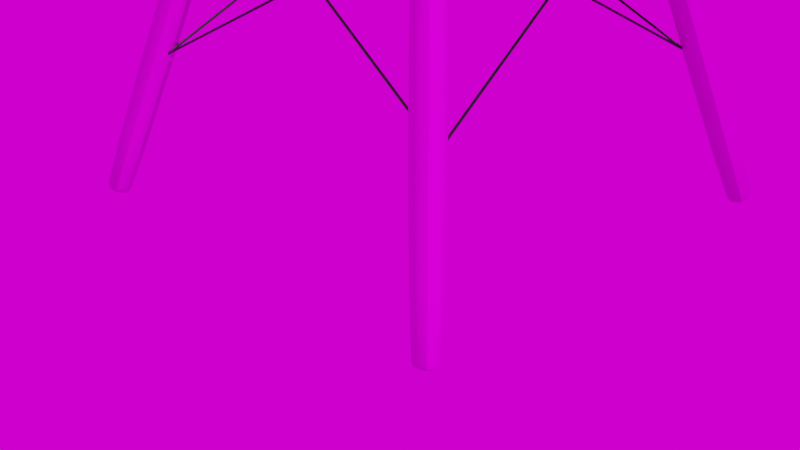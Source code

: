 # Source: cheir_black.blend  (saved by Blender 3.3.6; exported with 4.5.12 LTS)
import bpy
from mathutils import Matrix  # noqa: F401  (used for matrix-valued properties, if any)

bpy.ops.wm.read_factory_settings(use_empty=True)
scene = bpy.context.scene
scene.name = 'Scene'

# ---- collections
col_chair = bpy.data.collections.new('chair'); scene.collection.children.link(col_chair)

# ---- images (referenced by path relative to the original .blend; pixels are not part of the script)
import os
ASSET_DIR = os.environ.get("B2B_ASSET_DIR", "")  # directory of the original .blend (textures are referenced by path, not embedded)
HERE = os.path.dirname(os.path.abspath(__file__))  # packed textures are extracted next to this script under _unpacked/

def load_image(name, relpath, width, height, colorspace="sRGB"):
    """Load a texture the original file referenced (path relative to the .blend, or extracted next to this script)."""
    p = next((c for c in (os.path.join(HERE, relpath), os.path.join(ASSET_DIR, relpath)) if relpath and os.path.exists(c)), "")
    if p:
        img = bpy.data.images.load(p, check_existing=True)
        img.name = name
    else:  # same state as the original file: an image datablock whose file is absent (Cycles renders it pink)
        img = bpy.data.images.new(name, width, height)
        img.source = "FILE"
        img.filepath = "//" + (relpath or name)
    img.colorspace_settings.name = colorspace
    return img
img_plywood_diff_1k_jpg_001 = load_image('plywood_diff_1k.jpg.001', 'plywood_1k/textures/plywood_diff_1k.jpg', 1024, 1024, 'sRGB')
img_plywood_rough_1k_jpg_001 = load_image('plywood_rough_1k.jpg.001', 'plywood_1k/textures/plywood_rough_1k.jpg', 1024, 1024, 'Non-Color')
img_plywood_nor_dx_1k_jpg_001 = load_image('plywood_nor_dx_1k.jpg.001', 'plywood_1k/textures/plywood_nor_dx_1k.jpg', 1024, 1024, 'Non-Color')
img_plywood_ao_1k_jpg_001 = load_image('plywood_ao_1k.jpg.001', 'plywood_1k/textures/plywood_ao_1k.jpg', 1024, 1024, 'Non-Color')
img_blocky_photo_studio_2k_hdr = load_image('blocky_photo_studio_2k.hdr', 'blocky_photo_studio_2k.hdr', 1024, 1024, 'Linear Rec.709')

# ---- materials (node trees are filled in below, after node groups)
mat_material = bpy.data.materials.new('Material')
mat_material.use_transparent_shadow = False
mat_material_002 = bpy.data.materials.new('Material.002')
mat_material_002.use_transparent_shadow = False

# ---- node groups
ng_auto_smooth = bpy.data.node_groups.new('Auto Smooth', 'GeometryNodeTree')
_s = ng_auto_smooth.interface.new_socket(name='Geometry', in_out='OUTPUT', socket_type='NodeSocketGeometry')
_s = ng_auto_smooth.interface.new_socket(name='Geometry', in_out='INPUT', socket_type='NodeSocketGeometry')
_s = ng_auto_smooth.interface.new_socket(name='Angle', in_out='INPUT', socket_type='NodeSocketFloat')
_s.subtype = 'ANGLE'
_s.min_value = 0.0
_s.max_value = 3.142
ng_auto_smooth.is_modifier = True
_N = ng_auto_smooth.nodes; _L = ng_auto_smooth.links
n0 = _N.new('NodeGroupOutput'); n0.name = 'Group Output'; n0.location = (480, -100)
n1 = _N.new('NodeGroupInput'); n1.name = 'Group Input'; n1.location = (-420, -300)
n2 = _N.new('NodeGroupInput'); n2.name = 'Group Input.001'; n2.location = (-60, -100)
n3 = _N.new('GeometryNodeSetShadeSmooth'); n3.name = 'Set Shade Smooth'; n3.location = (120, -100)
n3.domain = 'EDGE'
n4 = _N.new('GeometryNodeSetShadeSmooth'); n4.name = 'Set Shade Smooth.001'; n4.location = (300, -100)
n5 = _N.new('GeometryNodeInputMeshEdgeAngle'); n5.name = 'Edge Angle'; n5.location = (-420, -220)
n6 = _N.new('GeometryNodeInputEdgeSmooth'); n6.name = 'Is Edge Smooth'; n6.location = (-60, -160)
n7 = _N.new('GeometryNodeInputShadeSmooth'); n7.name = 'Is Face Smooth'; n7.location = (-240, -340)
n8 = _N.new('FunctionNodeBooleanMath'); n8.name = 'Boolean Math'; n8.location = (-60, -220)
n9 = _N.new('FunctionNodeCompare'); n9.name = 'Compare'; n9.location = (-240, -180)
n9.operation = 'LESS_EQUAL'
_L.new(n5.outputs[0], n9.inputs[0])
_L.new(n4.outputs[0], n0.inputs[0])
_L.new(n1.outputs[1], n9.inputs[1])
_L.new(n9.outputs[0], n8.inputs[0])
_L.new(n7.outputs[0], n8.inputs[1])
_L.new(n2.outputs[0], n3.inputs[0])
_L.new(n6.outputs[0], n3.inputs[1])
_L.new(n3.outputs[0], n4.inputs[0])
_L.new(n8.outputs[0], n3.inputs[2])
n0.is_active_output = True

# ---- material node trees
mat_material.use_nodes = True; mat_material.node_tree.nodes.clear()
_N = mat_material.node_tree.nodes; _L = mat_material.node_tree.links
n0 = _N.new('ShaderNodeBsdfPrincipled'); n0.name = 'Principled BSDF'; n0.location = (10, 300)
n0.distribution = 'GGX'
n0.subsurface_method = 'RANDOM_WALK_SKIN'
n0.inputs[0].default_value = (0.0, 0.0, 0.0, 1.0)
n0.inputs[3].default_value = 1.45
n0.inputs[27].default_value = (0.0, 0.0, 0.0, 1.0)
n0.inputs[28].default_value = 1.0
n1 = _N.new('ShaderNodeOutputMaterial'); n1.name = 'Material Output'; n1.location = (300, 300)
_L.new(n0.outputs[0], n1.inputs[0])
n1.is_active_output = True
mat_material_002.use_nodes = True; mat_material_002.node_tree.nodes.clear()
_N = mat_material_002.node_tree.nodes; _L = mat_material_002.node_tree.links
n0 = _N.new('ShaderNodeOutputMaterial'); n0.name = 'Material Output'; n0.location = (300, 300)
n1 = _N.new('ShaderNodeBsdfPrincipled'); n1.name = 'Principled BSDF'; n1.location = (10, 300)
n1.distribution = 'GGX'
n1.subsurface_method = 'RANDOM_WALK_SKIN'
n1.inputs[3].default_value = 1.45
n1.inputs[27].default_value = (0.0, 0.0, 0.0, 1.0)
n1.inputs[28].default_value = 1.0
n2 = _N.new('ShaderNodeTexImage'); n2.name = 'Image Texture'; n2.location = (84, -310)
n2.label = 'Base Color'
n2.image = img_plywood_diff_1k_jpg_001
n3 = _N.new('ShaderNodeTexImage'); n3.name = 'Image Texture.001'; n3.location = (84, -590)
n3.label = 'Roughness'
n3.image = img_plywood_rough_1k_jpg_001
n4 = _N.new('ShaderNodeTexImage'); n4.name = 'Image Texture.002'; n4.location = (84, -870)
n4.label = 'Normal'
n4.image = img_plywood_nor_dx_1k_jpg_001
n5 = _N.new('ShaderNodeNormalMap'); n5.name = 'Normal Map'; n5.location = (-240, -340)
n6 = _N.new('ShaderNodeTexImage'); n6.name = 'Image Texture.003'; n6.location = (84, -30)
n6.label = 'Ambient Occlusion'
n6.image = img_plywood_ao_1k_jpg_001
n7 = _N.new('ShaderNodeMapping'); n7.name = 'Mapping'; n7.location = (230, -30)
n8 = _N.new('NodeReroute'); n8.name = 'Reroute'; n8.location = (34, -586)
n8.width = 16
n8.socket_idname = 'NodeSocketVector'
n9 = _N.new('ShaderNodeTexCoord'); n9.name = 'Texture Coordinate'; n9.location = (30, -30)
n10 = _N.new('NodeFrame'); n10.name = 'Frame'; n10.location = (-1270, 330)
n10.label = 'Mapping'
n10.width = 400
n11 = _N.new('NodeFrame'); n11.name = 'Frame.001'; n11.location = (-624, 530)
n11.label = 'Textures'
n11.width = 354
n2.parent = n11
n3.parent = n11
n4.parent = n11
n6.parent = n11
n7.parent = n10
n8.parent = n11
n9.parent = n10
_L.new(n1.outputs[0], n0.inputs[0])
_L.new(n2.outputs[0], n1.inputs[0])
_L.new(n3.outputs[0], n1.inputs[2])
_L.new(n4.outputs[0], n5.inputs[1])
_L.new(n5.outputs[0], n1.inputs[5])
_L.new(n8.outputs[0], n6.inputs[0])
_L.new(n8.outputs[0], n2.inputs[0])
_L.new(n8.outputs[0], n3.inputs[0])
_L.new(n8.outputs[0], n4.inputs[0])
_L.new(n7.outputs[0], n8.inputs[0])
_L.new(n9.outputs[2], n7.inputs[0])
n0.is_active_output = True

# ---- world
world_world = bpy.data.worlds.new('World'); scene.world = world_world
world_world.use_nodes = True; world_world.node_tree.nodes.clear()
_N = world_world.node_tree.nodes; _L = world_world.node_tree.links
n0 = _N.new('ShaderNodeOutputWorld'); n0.name = 'World Output'; n0.location = (300, 300)
n1 = _N.new('ShaderNodeBackground'); n1.name = 'Background'; n1.location = (10, 300)
n2 = _N.new('ShaderNodeTexImage'); n2.name = 'Image Texture'; n2.location = (-291, 288)
n2.image = img_blocky_photo_studio_2k_hdr
_L.new(n1.outputs[0], n0.inputs[0])
_L.new(n2.outputs[0], n1.inputs[0])
n0.is_active_output = True
world_world.color = (0.05088, 0.05088, 0.05088)
world_world.use_sun_shadow = False
world_world.sun_shadow_jitter_overblur = 0.0

# ---- cameras
cam_camera = bpy.data.cameras.new('Camera')
cam_camera.clip_end = 100.0
cam_camera.ortho_scale = 7.314

# ---- lights
light_light = bpy.data.lights.new('Light', 'POINT')
light_light.transmission_factor = 0.0
light_light.energy = 1000.0
light_light.shadow_soft_size = 0.1
light_light.shadow_maximum_resolution = 0.006
light_light.use_absolute_resolution = True
light_spot = bpy.data.lights.new('Spot', 'POINT')
light_spot.transmission_factor = 0.0
light_spot.energy = 1000.0
light_spot.shadow_soft_size = 0.25
light_spot.shadow_maximum_resolution = 0.006
light_spot.use_absolute_resolution = True

# ---- meshes
me_plane = bpy.data.meshes.new('Plane')
me_plane.from_pydata([(0.9831, 0.0, -0.239), (0.7465, 0.8826, -0.1278), (-2.041, 0.0, 1.937), (-1.841, 0.5628, 1.776), (-0.02888, 0.0, -0.2892), (0.9302, 0.5369, -0.2021), (-0.001526, 1.175, -0.009785), (-1.959, 0.3922, 1.906), (-1.773, 0.0, 0.9473), (-1.441, 0.7569, 0.9911), (-1.639, 0.498, 0.9622), (0.0, 0.5937, -0.2412), (0.5, 0.0, -0.2643), (0.8457, 0.7466, -0.1682), (-0.4417, 1.114, 0.003628), (-2.008, 0.2476, 1.931), (-1.673, 0.0, 0.4638), (-1.637, 0.6514, 1.443), (-0.7852, 0.0, -0.2738), (0.975, 0.2845, -0.2282), (0.4237, 1.111, -0.04415), (-1.914, 0.4842, 1.865), (-1.871, 0.0, 1.44), (-1.236, 0.8621, 0.5628), (-1.771, 0.4534, 1.443), (-1.514, 0.5481, 0.4899), (-1.733, 0.2768, 0.9502), (-1.544, 0.6542, 0.9788), (-0.0003355, 0.875, -0.1742), (-0.006611, 0.299, -0.2774), (-0.6066, 0.588, -0.2341), (0.4792, 0.5708, -0.2163), (0.4992, 0.2938, -0.2519), (-0.7364, 0.3001, -0.2655), (-0.4945, 0.8561, -0.1662), (-1.377, 0.7424, 0.5254), (-1.629, 0.2903, 0.4695), (-1.837, 0.2715, 1.439), (-1.707, 0.5704, 1.445), (0.4417, 0.8274, -0.1575), (0.7332, 0.0, -0.2195), (-1.744, 0.6017, 1.654), (-0.3813, 0.0, -0.2854), (0.2252, 1.163, -0.02533), (-1.817, 0.0, 1.193), (-1.342, 0.8101, 0.7726), (-1.847, 0.4255, 1.674), (-1.58, 0.5234, 0.7254), (0.2465, 0.5867, -0.2371), (0.25, 0.0, -0.2854), (-0.2663, 1.152, 0.000291), (-1.726, 0.0, 0.7045), (-1.541, 0.7048, 1.216), (0.5758, 1.027, -0.077), (-1.921, 0.0, 1.69), (-1.705, 0.476, 1.202), (-0.2933, 0.5924, -0.2408), (0.6901, 0.5533, -0.1815), (0.25, 0.2973, -0.2735), (0.7278, 0.2897, -0.2085), (-0.3588, 0.2999, -0.2745), (-0.2507, 0.8693, -0.1734), (-1.454, 0.6991, 0.7507), (-1.684, 0.2824, 0.709), (-1.889, 0.264, 1.687), (-1.781, 0.2739, 1.194), (-1.805, 0.5314, 1.661), (-1.629, 0.6082, 1.211), (0.2332, 0.8617, -0.1744), (0.6253, 0.788, -0.1421), (-0.9806, 0.0, -0.258), (-1.632, 0.0, 0.2254), (-1.212, 0.0, -0.2185), (-1.426, 0.0, -0.1325), (-1.569, 0.0, -0.01273), (-1.131, 0.9077, 0.3707), (-0.5755, 1.084, 0.009699), (-1.025, 0.9502, 0.2107), (-0.8918, 1.004, 0.1133), (-0.749, 1.049, 0.04447), (-1.466, 0.5649, 0.2551), (-0.8033, 0.5847, -0.2209), (-1.395, 0.5747, 0.0166), (-1.247, 0.5797, -0.1011), (-1.034, 0.5824, -0.1842), (-1.587, 0.2947, 0.2315), (-0.9348, 0.2998, -0.2513), (-1.523, 0.2972, -0.008183), (-1.379, 0.2984, -0.1276), (-1.165, 0.2992, -0.2129), (-1.308, 0.7769, 0.3023), (-0.6519, 0.8443, -0.1595), (-1.222, 0.8014, 0.07276), (-1.059, 0.8193, -0.04566), (-0.8453, 0.8332, -0.1269), (0.8544, 0.0, -0.2206), (0.6689, 0.9513, -0.101), (0.807, 0.5423, -0.1834), (0.8478, 0.2869, -0.2097), (0.7324, 0.7602, -0.1523), (-1.791, 0.5822, 1.715), (-1.89, 0.4089, 1.792), (-1.935, 0.2558, 1.811), (-1.862, 0.5078, 1.763), (-1.968, 0.0, 1.816)], [], [(38, 17, 41, 66), (37, 24, 46, 64), (36, 25, 47, 63), (35, 23, 45, 62), (62, 45, 9, 27), (63, 47, 10, 26), (31, 57, 69, 39), (32, 59, 57, 31), (85, 71, 74, 87), (65, 55, 24, 37), (33, 86, 70, 18), (90, 75, 23, 35), (12, 40, 59, 32), (34, 91, 81, 30), (85, 80, 25, 36), (90, 80, 82, 92), (25, 35, 62, 47), (97, 5, 13, 99), (16, 36, 63, 51), (95, 0, 19, 98), (22, 37, 64, 54), (8, 26, 65, 44), (26, 10, 55, 65), (24, 38, 66, 46), (10, 27, 67, 55), (52, 67, 27, 9), (38, 67, 52, 17), (55, 67, 38, 24), (28, 68, 43, 6), (97, 99, 69, 57), (48, 31, 39, 68), (68, 39, 20, 43), (34, 61, 50, 14), (101, 103, 21, 7), (47, 62, 27, 10), (29, 58, 48, 11), (104, 102, 15, 2), (51, 63, 26, 8), (98, 19, 5, 97), (99, 13, 1, 96), (18, 42, 60, 33), (30, 56, 61, 34), (56, 11, 28, 61), (42, 4, 29, 60), (95, 98, 59, 40), (49, 12, 32, 58), (58, 32, 31, 48), (98, 97, 57, 59), (60, 29, 11, 56), (61, 28, 6, 50), (103, 100, 3, 21), (102, 101, 7, 15), (80, 85, 87, 82), (39, 69, 53, 20), (99, 96, 53, 69), (87, 74, 73, 88), (88, 73, 72, 89), (89, 72, 70, 86), (71, 85, 36, 16), (92, 82, 83, 93), (93, 83, 84, 94), (94, 84, 81, 91), (80, 90, 35, 25), (82, 87, 88, 83), (83, 88, 89, 84), (84, 89, 86, 81), (86, 33, 30, 81), (77, 92, 93, 78), (78, 93, 94, 79), (79, 94, 91, 76), (91, 34, 14, 76), (75, 90, 92, 77), (33, 60, 56, 30), (4, 49, 58, 29), (11, 48, 68, 28), (44, 65, 37, 22), (64, 46, 101, 102), (66, 41, 100, 103), (54, 64, 102, 104), (46, 66, 103, 101)])
me_plane.polygons.foreach_set('use_smooth', [True] * 80)
_uv = me_plane.uv_layers.new(name='UVMap')
_uv.uv.foreach_set('vector', [0.0, 0.7386, 0.0, 0.9552, 0.0, 0.9655, 0.0, 0.7458, 0.0, 0.25, 0.0, 0.5, 0.0, 0.5, 0.0, 0.25, 0.0, 0.25, 0.0, 0.5, 0.0, 0.5, 0.0, 0.2438, 0.0, 0.7458, 0.0, 1.0, 0.0, 1.0, 0.0, 0.7458, 0.0, 0.7458, 0.0, 1.0, 0.0, 1.0, 0.0, 0.7458, 0.0, 0.2438, 0.0, 0.5, 0.0, 0.5, 0.0, 0.2438, 0.75, 0.5, 0.875, 0.5, 0.875, 0.7458, 0.75, 0.7458, 0.75, 0.25, 0.875, 0.25, 0.875, 0.5, 0.75, 0.5, 0.0, 0.25, 0.0, 0.0, 0.0, 4.325e-05, 0.0, 0.2502, 0.0, 0.2488, 0.0, 0.5, 0.0, 0.5, 0.0, 0.25, 0.25, 0.25, 0.1713, 0.25, 0.1713, 0.0, 0.25, 0.0, 0.0, 0.7458, 0.0, 1.0, 0.0, 1.0, 0.0, 0.7458, 0.75, 0.0, 0.875, 0.0, 0.875, 0.25, 0.75, 0.25, 0.25, 0.7458, 0.1718, 0.7458, 0.1712, 0.5, 0.25, 0.5, 0.0, 0.25, 0.0, 0.5, 0.0, 0.5, 0.0, 0.25, 0.0, 0.7458, 0.0, 0.5, 0.0, 0.5004, 0.0, 0.7466, 0.0, 0.5, 0.0, 0.7458, 0.0, 0.7458, 0.0, 0.5, 0.9375, 0.5, 1.0, 0.5, 1.0, 0.7458, 0.9375, 0.7458, 0.0, 0.0, 0.0, 0.25, 0.0, 0.2438, 0.0, 0.0, 0.9375, 0.0, 1.0, 0.0, 1.0, 0.25, 0.9375, 0.25, 0.0, 0.0, 0.0, 0.25, 0.0, 0.25, 0.0, 0.0, 0.0, 0.0, 0.0, 0.2438, 0.0, 0.2488, 0.0, 0.0, 0.0, 0.2438, 0.0, 0.5, 0.0, 0.5, 0.0, 0.2488, 0.0, 0.5, 0.0, 0.7386, 0.0, 0.7458, 0.0, 0.5, 0.0, 0.5, 0.0, 0.7458, 0.0, 0.7458, 0.0, 0.5, 0.0, 1.0, 0.0, 0.7458, 0.0, 0.7458, 0.0, 1.0, 0.0, 0.7386, 0.0, 0.7458, 0.0, 1.0, 0.0, 0.9552, 0.0, 0.5, 0.0, 0.7458, 0.0, 0.7386, 0.0, 0.5, 0.5, 0.7458, 0.625, 0.7458, 0.625, 1.0, 0.5, 1.0, 0.9375, 0.5, 0.9375, 0.7458, 0.875, 0.7458, 0.875, 0.5, 0.625, 0.5, 0.75, 0.5, 0.75, 0.7458, 0.625, 0.7458, 0.625, 0.7458, 0.75, 0.7458, 0.75, 1.0, 0.625, 1.0, 0.25, 0.7458, 0.375, 0.7458, 0.375, 1.0, 0.25, 1.0, 0.0, 0.5, 0.0, 0.7458, 0.0, 0.7458, 0.0, 0.5, 0.0, 0.5, 0.0, 0.7458, 0.0, 0.7458, 0.0, 0.5, 0.5, 0.25, 0.625, 0.25, 0.625, 0.5, 0.5, 0.5, 0.0, 0.0, 0.0, 0.25, 0.0, 0.25, 0.0, 0.0, 0.0, 0.0, 0.0, 0.2438, 0.0, 0.2438, 0.0, 0.0, 0.9375, 0.25, 1.0, 0.25, 1.0, 0.5, 0.9375, 0.5, 0.9375, 0.7458, 1.0, 0.7458, 1.0, 0.9462, 0.9583, 1.0, 0.25, 0.0, 0.375, 0.0, 0.375, 0.25, 0.25, 0.25, 0.25, 0.5, 0.375, 0.5, 0.375, 0.7458, 0.25, 0.7458, 0.375, 0.5, 0.5, 0.5, 0.5, 0.7458, 0.375, 0.7458, 0.375, 0.0, 0.5, 0.0, 0.5, 0.25, 0.375, 0.25, 0.9375, 0.0, 0.9375, 0.25, 0.875, 0.25, 0.875, 0.0, 0.625, 0.0, 0.75, 0.0, 0.75, 0.25, 0.625, 0.25, 0.625, 0.25, 0.75, 0.25, 0.75, 0.5, 0.625, 0.5, 0.9375, 0.25, 0.9375, 0.5, 0.875, 0.5, 0.875, 0.25, 0.375, 0.25, 0.5, 0.25, 0.5, 0.5, 0.375, 0.5, 0.375, 0.7458, 0.5, 0.7458, 0.5, 1.0, 0.375, 1.0, 0.0, 0.7458, 0.0, 0.9828, 0.0, 1.0, 0.0, 0.7458, 0.0, 0.25, 0.0, 0.5, 0.0, 0.5, 0.0, 0.25, 0.0, 0.5, 0.0, 0.25, 0.0, 0.2502, 0.0, 0.5004, 0.75, 0.7458, 0.875, 0.7458, 0.875, 1.0, 0.75, 1.0, 0.9375, 0.7458, 0.9583, 1.0, 0.875, 1.0, 0.875, 0.7458, 0.0, 0.2502, 0.0, 4.325e-05, 0.0, 0.001538, 0.0, 0.2539, 0.0, 0.2539, 0.0, 0.001538, 0.1028, 0.0004314, 0.1027, 0.2518, 0.1027, 0.2518, 0.1028, 0.0004314, 0.1713, 0.0, 0.1713, 0.25, 0.0, 0.0, 0.0, 0.25, 0.0, 0.25, 0.0, 0.0, 0.0, 0.7466, 0.0, 0.5004, 0.0, 0.5055, 0.0, 0.7557, 0.0, 0.7557, 0.0, 0.5055, 0.1027, 0.5034, 0.1036, 0.7512, 0.1036, 0.7512, 0.1027, 0.5034, 0.1712, 0.5, 0.1718, 0.7458, 0.0, 0.5, 0.0, 0.7458, 0.0, 0.7458, 0.0, 0.5, 0.0, 0.5004, 0.0, 0.2502, 0.0, 0.2539, 0.0, 0.5055, 0.0, 0.5055, 0.0, 0.2539, 0.1027, 0.2518, 0.1027, 0.5034, 0.1027, 0.5034, 0.1027, 0.2518, 0.1713, 0.25, 0.1712, 0.5, 0.1713, 0.25, 0.25, 0.25, 0.25, 0.5, 0.1712, 0.5, 0.0, 1.0, 0.0, 0.7466, 0.0, 0.7557, 0.02166, 1.002, 0.02166, 1.002, 0.0, 0.7557, 0.1036, 0.7512, 0.1043, 1.01, 0.1043, 1.01, 0.1036, 0.7512, 0.1718, 0.7458, 0.1721, 1.0, 0.1718, 0.7458, 0.25, 0.7458, 0.25, 1.0, 0.1721, 1.0, 0.0, 1.0, 0.0, 0.7458, 0.0, 0.7466, 0.0, 1.0, 0.25, 0.25, 0.375, 0.25, 0.375, 0.5, 0.25, 0.5, 0.5, 0.0, 0.625, 0.0, 0.625, 0.25, 0.5, 0.25, 0.5, 0.5, 0.625, 0.5, 0.625, 0.7458, 0.5, 0.7458, 0.0, 0.0, 0.0, 0.2488, 0.0, 0.25, 0.0, 0.0, 0.0, 0.25, 0.0, 0.5, 0.0, 0.5, 0.0, 0.25, 0.0, 0.7458, 0.0, 0.9655, 0.0, 0.9828, 0.0, 0.7458, 0.0, 0.0, 0.0, 0.25, 0.0, 0.25, 0.0, 0.0, 0.0, 0.5, 0.0, 0.7458, 0.0, 0.7458, 0.0, 0.5])
me_plane.materials.append(mat_material)
me_plane.update()
me_plane_003 = bpy.data.meshes.new('Plane.003')
me_plane_003.from_pydata([(-1.004, -0.2683, 0.06303), (-0.2683, -1.004, 0.06303), (-0.7887, -0.7887, 0.06303), (0.2683, -1.004, 0.06303), (1.004, -0.2683, 0.06303), (0.7887, -0.7887, 0.06303), (-0.2683, 1.004, 0.06303), (-1.004, 0.2683, 0.06303), (-0.7887, 0.7887, 0.06303), (1.004, 0.2683, 0.06303), (0.2683, 1.004, 0.06303), (0.7887, 0.7887, 0.06303), (-0.3193, 1.195, -4.181), (-0.3418, 1.279, -11.0), (-0.3418, 1.279, -18.56), (-0.3193, 1.195, -25.38), (-0.9386, 0.9386, -25.38), (-1.005, 1.005, -18.56), (-1.005, 1.005, -11.0), (-0.9386, 0.9386, -4.181), (-1.195, 0.3193, -25.38), (-1.279, 0.3418, -18.56), (-1.279, 0.3418, -11.0), (-1.195, 0.3193, -4.181), (0.3193, 1.195, -25.38), (0.3418, 1.279, -18.56), (0.3418, 1.279, -11.0), (0.3193, 1.195, -4.181), (0.9386, 0.9386, -4.181), (1.005, 1.005, -11.0), (1.005, 1.005, -18.56), (0.9386, 0.9386, -25.38), (1.195, 0.3193, -4.181), (1.279, 0.3418, -11.0), (1.279, 0.3418, -18.56), (1.195, 0.3193, -25.38), (0.3193, -1.195, -4.181), (0.3418, -1.279, -11.0), (0.3418, -1.279, -18.56), (0.3193, -1.195, -25.38), (0.9386, -0.9386, -25.38), (1.005, -1.005, -18.56), (1.005, -1.005, -11.0), (0.9386, -0.9386, -4.181), (1.195, -0.3193, -25.38), (1.279, -0.3418, -18.56), (1.279, -0.3418, -11.0), (1.195, -0.3193, -4.181), (-0.3193, -1.195, -25.38), (-0.3418, -1.279, -18.56), (-0.3418, -1.279, -11.0), (-0.3193, -1.195, -4.181), (-0.9386, -0.9386, -4.181), (-1.005, -1.005, -11.0), (-1.005, -1.005, -18.56), (-0.9386, -0.9386, -25.38), (-1.195, -0.3193, -4.181), (-1.279, -0.3418, -11.0), (-1.279, -0.3418, -18.56), (-1.195, -0.3193, -25.38), (-0.5702, 0.182, -29.62), (-1.024, 0.2735, -29.19), (-0.8828, 0.2446, -29.49), (-0.182, 0.5702, -29.62), (-0.2735, 1.024, -29.19), (-0.2446, 0.8828, -29.49), (-0.4565, 0.4565, -29.62), (-0.804, 0.804, -29.19), (-0.6959, 0.6959, -29.49), (-0.182, -0.5702, -29.62), (-0.2735, -1.024, -29.19), (-0.2446, -0.8828, -29.49), (-0.5702, -0.182, -29.62), (-1.024, -0.2735, -29.19), (-0.8828, -0.2446, -29.49), (-0.4565, -0.4565, -29.62), (-0.804, -0.804, -29.19), (-0.6959, -0.6959, -29.49), (0.5702, -0.182, -29.62), (1.024, -0.2735, -29.19), (0.8828, -0.2446, -29.49), (0.182, -0.5702, -29.62), (0.2735, -1.024, -29.19), (0.2446, -0.8828, -29.49), (0.4565, -0.4565, -29.62), (0.804, -0.804, -29.19), (0.6959, -0.6959, -29.49), (0.182, 0.5702, -29.62), (0.2735, 1.024, -29.19), (0.2446, 0.8828, -29.49), (0.5702, 0.182, -29.62), (1.024, 0.2735, -29.19), (0.8828, 0.2446, -29.49), (0.4565, 0.4565, -29.62), (0.804, 0.804, -29.19), (0.6959, 0.6959, -29.49), (22.98, -0.2683, 4.922), (22.34, -1.004, 4.644), (22.79, -0.7887, 4.841), (21.88, -1.004, 4.441), (21.24, -0.2683, 4.163), (21.43, -0.7887, 4.244), (22.34, 1.004, 4.644), (22.98, 0.2683, 4.922), (22.79, 0.7887, 4.841), (21.24, 0.2683, 4.163), (21.88, 1.004, 4.441), (21.43, 0.7887, 4.244), (25.19, 1.195, 0.9875), (29.72, 1.279, -4.908), (34.72, 1.279, -11.46), (39.21, 1.195, -17.37), (39.75, 0.9386, -17.13), (35.29, 1.005, -11.21), (30.29, 1.005, -4.657), (25.73, 0.9386, 1.222), (39.97, 0.3193, -17.04), (35.53, 0.3418, -11.1), (30.53, 0.3418, -4.553), (25.95, 0.3193, 1.319), (38.66, 1.195, -17.61), (34.13, 1.279, -11.71), (29.13, 1.279, -5.166), (24.64, 1.195, 0.7461), (24.1, 0.9386, 0.5119), (28.55, 1.005, -5.417), (33.55, 1.005, -11.97), (38.12, 0.9386, -17.84), (23.88, 0.3193, 0.415), (28.32, 0.3418, -5.521), (33.32, 0.3418, -12.07), (37.9, 0.3193, -17.94), (24.64, -1.195, 0.7461), (29.13, -1.279, -5.166), (34.13, -1.279, -11.71), (38.66, -1.195, -17.61), (38.12, -0.9386, -17.84), (33.55, -1.005, -11.97), (28.55, -1.005, -5.417), (24.1, -0.9386, 0.5119), (37.9, -0.3193, -17.94), (33.32, -0.3418, -12.07), (28.32, -0.3418, -5.521), (23.88, -0.3193, 0.415), (39.21, -1.195, -17.37), (34.72, -1.279, -11.46), (29.72, -1.279, -4.908), (25.19, -1.195, 0.9875), (25.73, -0.9386, 1.222), (30.29, -1.005, -4.657), (35.29, -1.005, -11.21), (39.75, -0.9386, -17.13), (25.95, -0.3193, 1.319), (30.53, -0.3418, -4.553), (35.53, -0.3418, -11.1), (39.97, -0.3193, -17.04), (42.23, 0.182, -20.95), (42.34, 0.2735, -20.4), (42.42, 0.2446, -20.72), (41.9, 0.5702, -21.1), (41.69, 1.024, -20.69), (41.87, 0.8828, -20.96), (42.13, 0.4565, -20.99), (42.15, 0.804, -20.49), (42.26, 0.6959, -20.79), (41.9, -0.5702, -21.1), (41.69, -1.024, -20.69), (41.87, -0.8828, -20.96), (42.23, -0.182, -20.95), (42.34, -0.2735, -20.4), (42.42, -0.2446, -20.72), (42.13, -0.4565, -20.99), (42.15, -0.804, -20.49), (42.26, -0.6959, -20.79), (41.24, -0.182, -21.38), (40.57, -0.2735, -21.18), (40.89, -0.2446, -21.39), (41.58, -0.5702, -21.23), (41.22, -1.024, -20.89), (41.44, -0.8828, -21.15), (41.34, -0.4565, -21.34), (40.76, -0.804, -21.09), (41.05, -0.6959, -21.32), (41.58, 0.5702, -21.23), (41.22, 1.024, -20.89), (41.44, 0.8828, -21.15), (41.24, 0.182, -21.38), (40.57, 0.2735, -21.18), (40.89, 0.2446, -21.39), (41.34, 0.4565, -21.34), (40.76, 0.804, -21.09), (41.05, 0.6959, -21.32), (-2.562, 22.21, 4.459), (-1.928, 22.94, 4.746), (-2.416, 22.69, 4.655), (-1.396, 23.01, 4.76), (-0.5717, 22.47, 4.51), (-0.8526, 22.89, 4.695), (-1.668, 21.2, 4.013), (-2.493, 21.75, 4.263), (-2.212, 21.32, 4.079), (-0.5023, 22.01, 4.314), (-1.136, 21.27, 4.027), (-0.6486, 21.53, 4.119), (-1.882, 23.75, 0.2289), (-2.196, 28.03, -5.767), (-2.53, 32.86, -12.38), (-2.821, 37.29, -18.32), (-3.468, 37.44, -18.24), (-3.223, 33.01, -12.3), (-2.888, 28.18, -5.684), (-2.529, 23.89, 0.3068), (-3.802, 37.94, -18.02), (-3.581, 33.55, -12.07), (-3.246, 28.72, -5.449), (-2.863, 24.39, 0.5263), (-2.188, 37.38, -18.3), (-1.853, 32.95, -12.37), (-1.518, 28.12, -5.75), (-1.249, 23.83, 0.2451), (-0.6686, 24.13, 0.3544), (-0.8968, 28.44, -5.633), (-1.232, 33.27, -12.25), (-1.608, 37.68, -18.19), (-0.4945, 24.7, 0.5869), (-0.7104, 29.05, -5.384), (-1.045, 33.88, -12.0), (-1.433, 38.25, -17.96), (-1.558, 25.9, 1.117), (-1.849, 30.33, -4.816), (-2.184, 35.16, -11.43), (-2.497, 39.45, -17.43), (-1.85, 39.3, -17.51), (-1.492, 35.01, -11.52), (-1.157, 30.18, -4.9), (-0.9114, 25.76, 1.039), (-1.516, 38.8, -17.73), (-1.134, 34.47, -11.75), (-0.7988, 29.64, -5.135), (-0.5771, 25.25, 0.8199), (-3.13, 39.36, -17.45), (-2.861, 35.08, -11.45), (-2.526, 30.24, -4.834), (-2.191, 25.82, 1.101), (-2.772, 25.51, 0.9919), (-3.148, 29.92, -4.951), (-3.483, 34.75, -11.57), (-3.711, 39.06, -17.55), (-2.946, 24.94, 0.7594), (-3.334, 29.31, -5.2), (-3.669, 34.14, -11.82), (-3.885, 38.49, -17.79), (-3.389, 40.85, -21.67), (-3.807, 40.44, -21.33), (-3.685, 40.68, -21.59), (-2.954, 40.57, -21.8), (-2.967, 39.88, -21.59), (-2.97, 40.21, -21.8), (-3.241, 40.63, -21.77), (-3.521, 40.01, -21.52), (-3.441, 40.31, -21.75), (-3.101, 41.55, -21.38), (-3.231, 41.66, -20.84), (-3.198, 41.73, -21.16), (-3.436, 41.17, -21.53), (-3.878, 40.91, -21.13), (-3.748, 41.1, -21.41), (-3.359, 41.42, -21.43), (-3.729, 41.4, -20.93), (-3.621, 41.51, -21.24), (-2.306, 41.31, -21.51), (-1.849, 41.17, -21.08), (-1.998, 41.33, -21.36), (-2.741, 41.6, -21.37), (-2.689, 41.73, -20.83), (-2.713, 41.8, -21.15), (-2.454, 41.54, -21.41), (-2.135, 41.61, -20.89), (-2.242, 41.69, -21.2), (-2.593, 40.61, -21.79), (-2.424, 39.95, -21.57), (-2.485, 40.27, -21.79), (-2.259, 41.0, -21.64), (-1.778, 40.7, -21.28), (-1.935, 40.9, -21.54), (-2.336, 40.75, -21.74), (-1.927, 40.21, -21.48), (-2.062, 40.49, -21.71), (21.42, 22.21, 9.318), (20.68, 22.94, 9.327), (21.17, 22.69, 9.432), (20.21, 23.01, 9.138), (19.66, 22.47, 8.61), (19.78, 22.89, 8.876), (20.94, 21.2, 8.594), (21.49, 21.75, 9.122), (21.37, 21.32, 8.856), (19.73, 22.01, 8.414), (20.47, 21.27, 8.405), (19.99, 21.53, 8.3), (23.63, 23.75, 5.398), (27.87, 28.03, 0.3231), (32.53, 32.86, -5.28), (36.71, 37.29, -10.31), (37.22, 37.44, -9.997), (33.08, 33.01, -4.946), (28.41, 28.18, 0.6571), (24.14, 23.89, 5.71), (37.36, 37.94, -9.681), (33.23, 33.55, -4.607), (28.57, 28.72, 0.9958), (24.28, 24.39, 6.026), (36.15, 37.38, -10.53), (31.93, 32.95, -5.521), (27.27, 28.12, 0.08204), (23.07, 23.83, 5.172), (22.5, 24.13, 5.047), (26.65, 28.44, -0.05156), (31.32, 33.27, -5.655), (35.57, 37.68, -10.66), (22.19, 24.7, 5.183), (26.33, 29.05, 0.09347), (30.99, 33.88, -5.51), (35.27, 38.25, -10.52), (22.76, 25.9, 6.045), (26.94, 30.33, 1.016), (31.6, 35.16, -4.588), (35.84, 39.45, -9.662), (35.33, 39.3, -9.974), (31.06, 35.01, -4.922), (26.39, 30.18, 0.6816), (22.25, 25.76, 5.733), (35.19, 38.8, -10.29), (30.9, 34.47, -5.26), (26.24, 29.64, 0.3429), (22.11, 25.25, 5.416), (36.4, 39.36, -9.437), (32.2, 35.08, -4.347), (27.54, 30.24, 1.257), (23.32, 25.82, 6.27), (23.9, 25.51, 6.395), (28.15, 29.92, 1.39), (32.82, 34.75, -4.213), (36.97, 39.06, -9.312), (24.2, 24.94, 6.259), (28.48, 29.31, 1.245), (33.14, 34.14, -4.358), (37.28, 38.49, -9.447), (39.41, 40.85, -13.0), (39.56, 40.44, -12.55), (39.62, 40.68, -12.81), (39.12, 40.57, -13.27), (39.0, 39.88, -13.09), (39.14, 40.21, -13.27), (39.35, 40.63, -13.14), (39.43, 40.01, -12.82), (39.51, 40.31, -13.04), (38.98, 41.55, -12.86), (38.73, 41.66, -12.34), (38.91, 41.73, -12.63), (39.37, 41.17, -12.86), (39.48, 40.91, -12.35), (39.55, 41.1, -12.64), (39.23, 41.42, -12.8), (39.22, 41.4, -12.23), (39.33, 41.51, -12.54), (38.37, 41.31, -13.27), (37.69, 41.17, -13.07), (38.01, 41.33, -13.26), (38.66, 41.6, -12.99), (38.25, 41.73, -12.53), (38.49, 41.8, -12.8), (38.43, 41.54, -13.13), (37.82, 41.61, -12.8), (38.11, 41.69, -13.03), (38.81, 40.61, -13.4), (38.52, 39.95, -13.28), (38.71, 40.27, -13.44), (38.42, 41.0, -13.4), (37.76, 40.7, -13.27), (38.07, 40.9, -13.44), (38.55, 40.75, -13.46), (38.02, 40.21, -13.39), (38.29, 40.49, -13.54)], [], [(76, 55, 59, 73), (20, 61, 73, 59), (39, 82, 85, 40), (70, 48, 55, 76), (0, 2, 1, 3, 5, 4, 9, 11, 10, 6, 8, 7), (24, 88, 64, 15), (69, 75, 72, 60, 66, 63, 87, 93, 90, 78, 84, 81), (27, 10, 11, 28), (28, 11, 9, 32), (88, 24, 31, 94), (44, 79, 91, 35), (51, 1, 2, 52), (52, 2, 0, 56), (15, 64, 67, 16), (7, 23, 56, 0), (23, 22, 57, 56), (22, 21, 58, 57), (21, 20, 59, 58), (40, 85, 79, 44), (55, 54, 58, 59), (54, 53, 57, 58), (53, 52, 56, 57), (48, 70, 82, 39), (48, 49, 54, 55), (49, 50, 53, 54), (50, 51, 52, 53), (5, 43, 47, 4), (43, 42, 46, 47), (42, 41, 45, 46), (41, 40, 44, 45), (3, 36, 43, 5), (36, 37, 42, 43), (37, 38, 41, 42), (38, 39, 40, 41), (31, 30, 34, 35), (30, 29, 33, 34), (29, 28, 32, 33), (94, 31, 35, 91), (24, 25, 30, 31), (25, 26, 29, 30), (26, 27, 28, 29), (8, 19, 23, 7), (19, 18, 22, 23), (18, 17, 21, 22), (17, 16, 20, 21), (6, 12, 19, 8), (12, 13, 18, 19), (13, 14, 17, 18), (14, 15, 16, 17), (10, 27, 12, 6), (27, 26, 13, 12), (26, 25, 14, 13), (25, 24, 15, 14), (4, 47, 32, 9), (47, 46, 33, 32), (46, 45, 34, 33), (45, 44, 35, 34), (1, 51, 36, 3), (51, 50, 37, 36), (50, 49, 38, 37), (49, 48, 39, 38), (63, 66, 68, 65), (65, 68, 67, 64), (66, 60, 62, 68), (68, 62, 61, 67), (93, 87, 89, 95), (95, 89, 88, 94), (90, 93, 95, 92), (92, 95, 94, 91), (81, 84, 86, 83), (83, 86, 85, 82), (84, 78, 80, 86), (86, 80, 79, 85), (75, 69, 71, 77), (77, 71, 70, 76), (72, 75, 77, 74), (74, 77, 76, 73), (60, 72, 74, 62), (62, 74, 73, 61), (69, 81, 83, 71), (71, 83, 82, 70), (78, 90, 92, 80), (80, 92, 91, 79), (87, 63, 65, 89), (89, 65, 64, 88), (16, 67, 61, 20), (172, 169, 155, 151), (116, 155, 169, 157), (135, 136, 181, 178), (166, 172, 151, 144), (96, 103, 104, 102, 106, 107, 105, 100, 101, 99, 97, 98), (120, 111, 160, 184), (165, 177, 180, 174, 186, 189, 183, 159, 162, 156, 168, 171), (123, 124, 107, 106), (124, 128, 105, 107), (184, 190, 127, 120), (140, 131, 187, 175), (147, 148, 98, 97), (148, 152, 96, 98), (111, 112, 163, 160), (103, 96, 152, 119), (119, 152, 153, 118), (118, 153, 154, 117), (117, 154, 155, 116), (136, 140, 175, 181), (151, 155, 154, 150), (150, 154, 153, 149), (149, 153, 152, 148), (144, 135, 178, 166), (144, 151, 150, 145), (145, 150, 149, 146), (146, 149, 148, 147), (101, 100, 143, 139), (139, 143, 142, 138), (138, 142, 141, 137), (137, 141, 140, 136), (99, 101, 139, 132), (132, 139, 138, 133), (133, 138, 137, 134), (134, 137, 136, 135), (127, 131, 130, 126), (126, 130, 129, 125), (125, 129, 128, 124), (190, 187, 131, 127), (120, 127, 126, 121), (121, 126, 125, 122), (122, 125, 124, 123), (104, 103, 119, 115), (115, 119, 118, 114), (114, 118, 117, 113), (113, 117, 116, 112), (102, 104, 115, 108), (108, 115, 114, 109), (109, 114, 113, 110), (110, 113, 112, 111), (106, 102, 108, 123), (123, 108, 109, 122), (122, 109, 110, 121), (121, 110, 111, 120), (100, 105, 128, 143), (143, 128, 129, 142), (142, 129, 130, 141), (141, 130, 131, 140), (97, 99, 132, 147), (147, 132, 133, 146), (146, 133, 134, 145), (145, 134, 135, 144), (159, 161, 164, 162), (161, 160, 163, 164), (162, 164, 158, 156), (164, 163, 157, 158), (189, 191, 185, 183), (191, 190, 184, 185), (186, 188, 191, 189), (188, 187, 190, 191), (177, 179, 182, 180), (179, 178, 181, 182), (180, 182, 176, 174), (182, 181, 175, 176), (171, 173, 167, 165), (173, 172, 166, 167), (168, 170, 173, 171), (170, 169, 172, 173), (156, 158, 170, 168), (158, 157, 169, 170), (165, 167, 179, 177), (167, 166, 178, 179), (174, 176, 188, 186), (176, 175, 187, 188), (183, 185, 161, 159), (185, 184, 160, 161), (112, 116, 157, 163), (268, 265, 251, 247), (212, 251, 265, 253), (231, 232, 277, 274), (262, 268, 247, 240), (192, 199, 200, 198, 202, 203, 201, 196, 197, 195, 193, 194), (216, 207, 256, 280), (261, 273, 276, 270, 282, 285, 279, 255, 258, 252, 264, 267), (219, 220, 203, 202), (220, 224, 201, 203), (280, 286, 223, 216), (236, 227, 283, 271), (243, 244, 194, 193), (244, 248, 192, 194), (207, 208, 259, 256), (199, 192, 248, 215), (215, 248, 249, 214), (214, 249, 250, 213), (213, 250, 251, 212), (232, 236, 271, 277), (247, 251, 250, 246), (246, 250, 249, 245), (245, 249, 248, 244), (240, 231, 274, 262), (240, 247, 246, 241), (241, 246, 245, 242), (242, 245, 244, 243), (197, 196, 239, 235), (235, 239, 238, 234), (234, 238, 237, 233), (233, 237, 236, 232), (195, 197, 235, 228), (228, 235, 234, 229), (229, 234, 233, 230), (230, 233, 232, 231), (223, 227, 226, 222), (222, 226, 225, 221), (221, 225, 224, 220), (286, 283, 227, 223), (216, 223, 222, 217), (217, 222, 221, 218), (218, 221, 220, 219), (200, 199, 215, 211), (211, 215, 214, 210), (210, 214, 213, 209), (209, 213, 212, 208), (198, 200, 211, 204), (204, 211, 210, 205), (205, 210, 209, 206), (206, 209, 208, 207), (202, 198, 204, 219), (219, 204, 205, 218), (218, 205, 206, 217), (217, 206, 207, 216), (196, 201, 224, 239), (239, 224, 225, 238), (238, 225, 226, 237), (237, 226, 227, 236), (193, 195, 228, 243), (243, 228, 229, 242), (242, 229, 230, 241), (241, 230, 231, 240), (255, 257, 260, 258), (257, 256, 259, 260), (258, 260, 254, 252), (260, 259, 253, 254), (285, 287, 281, 279), (287, 286, 280, 281), (282, 284, 287, 285), (284, 283, 286, 287), (273, 275, 278, 276), (275, 274, 277, 278), (276, 278, 272, 270), (278, 277, 271, 272), (267, 269, 263, 261), (269, 268, 262, 263), (264, 266, 269, 267), (266, 265, 268, 269), (252, 254, 266, 264), (254, 253, 265, 266), (261, 263, 275, 273), (263, 262, 274, 275), (270, 272, 284, 282), (272, 271, 283, 284), (279, 281, 257, 255), (281, 280, 256, 257), (208, 212, 253, 259), (364, 343, 347, 361), (308, 349, 361, 347), (327, 370, 373, 328), (358, 336, 343, 364), (288, 290, 289, 291, 293, 292, 297, 299, 298, 294, 296, 295), (312, 376, 352, 303), (357, 363, 360, 348, 354, 351, 375, 381, 378, 366, 372, 369), (315, 298, 299, 316), (316, 299, 297, 320), (376, 312, 319, 382), (332, 367, 379, 323), (339, 289, 290, 340), (340, 290, 288, 344), (303, 352, 355, 304), (295, 311, 344, 288), (311, 310, 345, 344), (310, 309, 346, 345), (309, 308, 347, 346), (328, 373, 367, 332), (343, 342, 346, 347), (342, 341, 345, 346), (341, 340, 344, 345), (336, 358, 370, 327), (336, 337, 342, 343), (337, 338, 341, 342), (338, 339, 340, 341), (293, 331, 335, 292), (331, 330, 334, 335), (330, 329, 333, 334), (329, 328, 332, 333), (291, 324, 331, 293), (324, 325, 330, 331), (325, 326, 329, 330), (326, 327, 328, 329), (319, 318, 322, 323), (318, 317, 321, 322), (317, 316, 320, 321), (382, 319, 323, 379), (312, 313, 318, 319), (313, 314, 317, 318), (314, 315, 316, 317), (296, 307, 311, 295), (307, 306, 310, 311), (306, 305, 309, 310), (305, 304, 308, 309), (294, 300, 307, 296), (300, 301, 306, 307), (301, 302, 305, 306), (302, 303, 304, 305), (298, 315, 300, 294), (315, 314, 301, 300), (314, 313, 302, 301), (313, 312, 303, 302), (292, 335, 320, 297), (335, 334, 321, 320), (334, 333, 322, 321), (333, 332, 323, 322), (289, 339, 324, 291), (339, 338, 325, 324), (338, 337, 326, 325), (337, 336, 327, 326), (351, 354, 356, 353), (353, 356, 355, 352), (354, 348, 350, 356), (356, 350, 349, 355), (381, 375, 377, 383), (383, 377, 376, 382), (378, 381, 383, 380), (380, 383, 382, 379), (369, 372, 374, 371), (371, 374, 373, 370), (372, 366, 368, 374), (374, 368, 367, 373), (363, 357, 359, 365), (365, 359, 358, 364), (360, 363, 365, 362), (362, 365, 364, 361), (348, 360, 362, 350), (350, 362, 361, 349), (357, 369, 371, 359), (359, 371, 370, 358), (366, 378, 380, 368), (368, 380, 379, 367), (375, 351, 353, 377), (377, 353, 352, 376), (304, 355, 349, 308)])
me_plane_003.polygons.foreach_set('use_smooth', [True] * 344)
_uv = me_plane_003.uv_layers.new(name='UVMap')
_uv.uv.foreach_set('vector', [0.7781, 0.4398, 0.6766, 0.4435, 0.6716, 0.4282, 0.7739, 0.4268, 0.6697, 0.4104, 0.7722, 0.4115, 0.7739, 0.4268, 0.6716, 0.4282, 0.5981, 0.197, 0.6905, 0.1952, 0.6951, 0.21, 0.6035, 0.2142, 0.6896, 0.1794, 0.5971, 0.1786, 0.6004, 0.16, 0.6925, 0.1635, 0.7875, 0.3641, 0.7803, 0.3786, 0.7652, 0.3846, 0.7502, 0.3846, 0.7361, 0.3786, 0.7312, 0.3641, 0.7324, 0.3491, 0.7396, 0.3346, 0.7546, 0.3286, 0.7696, 0.3286, 0.7837, 0.3346, 0.7886, 0.3491, 0.6231, 0.1208, 0.7119, 0.1215, 0.7108, 0.1372, 0.6218, 0.1392, 0.7077, 0.1808, 0.7092, 0.1726, 0.7136, 0.1685, 0.7198, 0.1675, 0.7247, 0.17, 0.727, 0.1777, 0.7276, 0.1882, 0.7261, 0.1964, 0.7217, 0.2005, 0.7155, 0.2015, 0.7106, 0.199, 0.7083, 0.1913, 0.1133, 0.1208, 0.007987, 0.1216, 0.00557, 0.1058, 0.1104, 0.102, 0.6322, 0.3238, 0.7309, 0.3236, 0.7312, 0.3399, 0.6326, 0.3433, 0.7119, 0.1215, 0.6231, 0.1208, 0.6202, 0.102, 0.7094, 0.1054, 0.6843, 0.08122, 0.7838, 0.08111, 0.782, 0.09637, 0.6822, 0.09903, 0.09879, 0.1786, 0.002341, 0.1795, 0.005159, 0.1639, 0.1021, 0.16, 0.1186, 0.437, 0.008155, 0.4303, 0.003993, 0.4175, 0.1136, 0.4217, 0.6218, 0.1392, 0.7108, 0.1372, 0.7061, 0.1517, 0.6164, 0.1561, 0.002341, 0.4025, 0.1117, 0.4039, 0.1136, 0.4217, 0.003993, 0.4175, 0.1117, 0.4039, 0.2901, 0.406, 0.2922, 0.4251, 0.1136, 0.4217, 0.2901, 0.406, 0.4891, 0.4083, 0.4912, 0.4274, 0.2922, 0.4251, 0.4891, 0.4083, 0.6697, 0.4104, 0.6716, 0.4282, 0.4912, 0.4274, 0.6834, 0.06187, 0.783, 0.06453, 0.7838, 0.08111, 0.6843, 0.08122, 0.6766, 0.4435, 0.4965, 0.4438, 0.4912, 0.4274, 0.6716, 0.4282, 0.4965, 0.4438, 0.2975, 0.4415, 0.2922, 0.4251, 0.4912, 0.4274, 0.2975, 0.4415, 0.1186, 0.437, 0.1136, 0.4217, 0.2922, 0.4251, 0.5971, 0.1786, 0.6896, 0.1794, 0.6905, 0.1952, 0.5981, 0.197, 0.5971, 0.1786, 0.4353, 0.1782, 0.4389, 0.1582, 0.6004, 0.16, 0.4353, 0.1782, 0.2576, 0.1782, 0.2612, 0.1582, 0.4389, 0.1582, 0.2576, 0.1782, 0.09879, 0.1786, 0.1021, 0.16, 0.2612, 0.1582, 0.003358, 0.06483, 0.1186, 0.06187, 0.1195, 0.08122, 0.004072, 0.08109, 0.1186, 0.06187, 0.3012, 0.06056, 0.3021, 0.08127, 0.1195, 0.08122, 0.3012, 0.06056, 0.5027, 0.06056, 0.5036, 0.08127, 0.3021, 0.08127, 0.5027, 0.06056, 0.6834, 0.06187, 0.6843, 0.08122, 0.5036, 0.08127, 0.00321, 0.195, 0.09982, 0.197, 0.1052, 0.2142, 0.007713, 0.2095, 0.09982, 0.197, 0.2587, 0.1979, 0.2644, 0.2163, 0.1052, 0.2142, 0.2587, 0.1979, 0.4365, 0.1979, 0.4422, 0.2163, 0.2644, 0.2163, 0.4365, 0.1979, 0.5981, 0.197, 0.6035, 0.2142, 0.4422, 0.2163, 0.1235, 0.3369, 0.2885, 0.3317, 0.2889, 0.3525, 0.1238, 0.3564, 0.2885, 0.3317, 0.47, 0.327, 0.4704, 0.3478, 0.2889, 0.3525, 0.47, 0.327, 0.6322, 0.3238, 0.6326, 0.3433, 0.4704, 0.3478, 0.02919, 0.3414, 0.1235, 0.3369, 0.1238, 0.3564, 0.0295, 0.3581, 0.6231, 0.1208, 0.4605, 0.1204, 0.4574, 0.1003, 0.6202, 0.102, 0.4605, 0.1204, 0.2786, 0.1204, 0.2756, 0.1003, 0.4574, 0.1003, 0.2786, 0.1204, 0.1133, 0.1208, 0.1104, 0.102, 0.2756, 0.1003, 0.0033, 0.3863, 0.1128, 0.3846, 0.1117, 0.4039, 0.002341, 0.4025, 0.1128, 0.3846, 0.2913, 0.3853, 0.2901, 0.406, 0.1117, 0.4039, 0.2913, 0.3853, 0.4904, 0.3876, 0.4891, 0.4083, 0.2901, 0.406, 0.4904, 0.3876, 0.6708, 0.391, 0.6697, 0.4104, 0.4891, 0.4083, 0.006888, 0.137, 0.112, 0.1392, 0.1065, 0.1561, 0.002341, 0.1512, 0.112, 0.1392, 0.2772, 0.1401, 0.2715, 0.1582, 0.1065, 0.1561, 0.2772, 0.1401, 0.4591, 0.1401, 0.4533, 0.1582, 0.2715, 0.1582, 0.4591, 0.1401, 0.6218, 0.1392, 0.6164, 0.1561, 0.4533, 0.1582, 0.007987, 0.1216, 0.1133, 0.1208, 0.112, 0.1392, 0.006888, 0.137, 0.1133, 0.1208, 0.2786, 0.1204, 0.2772, 0.1401, 0.112, 0.1392, 0.2786, 0.1204, 0.4605, 0.1204, 0.4591, 0.1401, 0.2772, 0.1401, 0.4605, 0.1204, 0.6231, 0.1208, 0.6218, 0.1392, 0.4591, 0.1401, 0.004072, 0.08109, 0.1195, 0.08122, 0.1174, 0.09903, 0.002341, 0.09606, 0.1195, 0.08122, 0.3021, 0.08127, 0.2999, 0.1003, 0.1174, 0.09903, 0.3021, 0.08127, 0.5036, 0.08127, 0.5014, 0.1003, 0.2999, 0.1003, 0.5036, 0.08127, 0.6843, 0.08122, 0.6822, 0.09903, 0.5014, 0.1003, 0.002341, 0.1795, 0.09879, 0.1786, 0.09982, 0.197, 0.00321, 0.195, 0.09879, 0.1786, 0.2576, 0.1782, 0.2587, 0.1979, 0.09982, 0.197, 0.2576, 0.1782, 0.4353, 0.1782, 0.4365, 0.1979, 0.2587, 0.1979, 0.4353, 0.1782, 0.5971, 0.1786, 0.5981, 0.197, 0.4365, 0.1979, 0.7927, 0.3966, 0.7898, 0.402, 0.7828, 0.3972, 0.7876, 0.3884, 0.7876, 0.3884, 0.7828, 0.3972, 0.7731, 0.3949, 0.7788, 0.3846, 0.7898, 0.402, 0.7893, 0.4106, 0.782, 0.4113, 0.7828, 0.3972, 0.7828, 0.3972, 0.782, 0.4113, 0.7722, 0.4115, 0.7731, 0.3949, 0.01146, 0.3471, 0.007915, 0.3411, 0.01372, 0.3333, 0.01956, 0.3433, 0.01956, 0.3433, 0.01372, 0.3333, 0.02234, 0.3296, 0.02919, 0.3414, 0.01162, 0.3558, 0.01146, 0.3471, 0.01956, 0.3433, 0.01982, 0.3575, 0.01982, 0.3575, 0.01956, 0.3433, 0.02919, 0.3414, 0.0295, 0.3581, 0.7083, 0.1913, 0.7106, 0.199, 0.704, 0.2065, 0.7001, 0.194, 0.7001, 0.194, 0.704, 0.2065, 0.6951, 0.21, 0.6905, 0.1952, 0.0062, 0.3717, 0.009522, 0.3655, 0.017, 0.3706, 0.01153, 0.3807, 0.01153, 0.3807, 0.017, 0.3706, 0.02635, 0.3728, 0.01993, 0.3846, 0.7092, 0.1726, 0.7077, 0.1808, 0.6993, 0.1799, 0.7017, 0.1663, 0.7017, 0.1663, 0.6993, 0.1799, 0.6896, 0.1794, 0.6925, 0.1635, 0.7136, 0.1685, 0.7092, 0.1726, 0.7017, 0.1663, 0.7091, 0.1597, 0.7835, 0.4249, 0.7871, 0.4361, 0.7781, 0.4398, 0.7739, 0.4268, 0.7893, 0.4106, 0.7904, 0.4207, 0.7835, 0.4249, 0.782, 0.4113, 0.782, 0.4113, 0.7835, 0.4249, 0.7739, 0.4268, 0.7722, 0.4115, 0.7077, 0.1808, 0.7083, 0.1913, 0.7001, 0.194, 0.6993, 0.1799, 0.6993, 0.1799, 0.7001, 0.194, 0.6905, 0.1952, 0.6896, 0.1794, 0.009522, 0.3655, 0.01162, 0.3558, 0.01982, 0.3575, 0.017, 0.3706, 0.017, 0.3706, 0.01982, 0.3575, 0.0295, 0.3581, 0.02635, 0.3728, 0.007915, 0.3411, 0.002341, 0.337, 0.006232, 0.3279, 0.01372, 0.3333, 0.01372, 0.3333, 0.006232, 0.3279, 0.01396, 0.3236, 0.02234, 0.3296, 0.6708, 0.391, 0.7731, 0.3949, 0.7722, 0.4115, 0.6697, 0.4104, 0.9065, 0.8425, 0.9075, 0.8589, 0.7899, 0.8589, 0.7887, 0.8397, 0.791, 0.8768, 0.7899, 0.8589, 0.9075, 0.8589, 0.9084, 0.8743, 0.7333, 0.474, 0.7296, 0.4558, 0.8419, 0.4593, 0.8451, 0.4749, 0.9057, 0.8327, 0.9065, 0.8425, 0.7887, 0.8397, 0.7878, 0.8282, 0.806, 0.1617, 0.821, 0.1617, 0.8353, 0.1675, 0.8408, 0.1817, 0.8403, 0.1963, 0.8338, 0.2105, 0.819, 0.2163, 0.804, 0.2163, 0.7897, 0.2105, 0.7842, 0.1963, 0.7847, 0.1817, 0.7913, 0.1675, 0.1219, 0.02665, 0.1151, 0.04179, 0.005851, 0.04298, 0.01171, 0.03001, 0.8402, 0.4128, 0.8409, 0.4216, 0.8385, 0.4291, 0.8315, 0.4338, 0.8218, 0.4365, 0.8144, 0.4358, 0.8108, 0.43, 0.81, 0.4212, 0.8125, 0.4138, 0.8195, 0.409, 0.8291, 0.4063, 0.8366, 0.4071, 0.7881, 0.9611, 0.7894, 0.9496, 0.9212, 0.9465, 0.9201, 0.9561, 0.7894, 0.9496, 0.7906, 0.9305, 0.9222, 0.9304, 0.9212, 0.9465, 0.0117, 0.9566, 0.01279, 0.9468, 0.1311, 0.9496, 0.1299, 0.9611, 0.1333, 0.9126, 0.1324, 0.9305, 0.01387, 0.9304, 0.01465, 0.915, 0.1331, 0.8282, 0.134, 0.8397, 0.003096, 0.8429, 0.002341, 0.8332, 0.134, 0.8397, 0.1353, 0.8589, 0.004127, 0.859, 0.003096, 0.8429, 0.1151, 0.04179, 0.111, 0.05987, 0.002341, 0.05847, 0.005851, 0.04298, 0.00502, 0.874, 0.004127, 0.859, 0.1353, 0.8589, 0.1363, 0.8768, 0.1363, 0.8768, 0.1353, 0.8589, 0.3458, 0.8588, 0.347, 0.878, 0.347, 0.878, 0.3458, 0.8588, 0.5794, 0.8588, 0.5805, 0.878, 0.5805, 0.878, 0.5794, 0.8588, 0.7899, 0.8589, 0.791, 0.8768, 0.1338, 0.8969, 0.1333, 0.9126, 0.01465, 0.915, 0.01509, 0.9016, 0.7887, 0.8397, 0.7899, 0.8589, 0.5794, 0.8588, 0.5781, 0.8383, 0.5781, 0.8383, 0.5794, 0.8588, 0.3458, 0.8588, 0.3445, 0.8383, 0.3445, 0.8383, 0.3458, 0.8588, 0.1353, 0.8589, 0.134, 0.8397, 0.7401, 0.4892, 0.7333, 0.474, 0.8451, 0.4749, 0.851, 0.4879, 0.7878, 0.8282, 0.7887, 0.8397, 0.5781, 0.8383, 0.5771, 0.826, 0.5771, 0.826, 0.5781, 0.8383, 0.3445, 0.8383, 0.3436, 0.826, 0.3436, 0.826, 0.3445, 0.8383, 0.134, 0.8397, 0.1331, 0.8282, 0.9234, 0.9022, 0.923, 0.9153, 0.7915, 0.9126, 0.792, 0.8969, 0.792, 0.8969, 0.7915, 0.9126, 0.58, 0.9114, 0.5805, 0.8946, 0.5805, 0.8946, 0.58, 0.9114, 0.3452, 0.9114, 0.3457, 0.8946, 0.3457, 0.8946, 0.3452, 0.9114, 0.1333, 0.9126, 0.1338, 0.8969, 0.00549, 0.459, 0.002341, 0.4438, 0.121, 0.4445, 0.1247, 0.4626, 0.1247, 0.4626, 0.121, 0.4445, 0.3153, 0.4474, 0.3193, 0.4668, 0.3193, 0.4668, 0.3153, 0.4474, 0.5324, 0.4515, 0.5364, 0.4709, 0.5364, 0.4709, 0.5324, 0.4515, 0.7296, 0.4558, 0.7333, 0.474, 0.1311, 0.9496, 0.1324, 0.9305, 0.3442, 0.9306, 0.3428, 0.951, 0.3428, 0.951, 0.3442, 0.9306, 0.579, 0.9306, 0.5776, 0.951, 0.5776, 0.951, 0.579, 0.9306, 0.7906, 0.9305, 0.7894, 0.9496, 0.01279, 0.9468, 0.01387, 0.9304, 0.1324, 0.9305, 0.1311, 0.9496, 0.1299, 0.9611, 0.1311, 0.9496, 0.3428, 0.951, 0.3415, 0.9633, 0.3415, 0.9633, 0.3428, 0.951, 0.5776, 0.951, 0.5763, 0.9633, 0.5763, 0.9633, 0.5776, 0.951, 0.7894, 0.9496, 0.7881, 0.9611, 0.005723, 0.8871, 0.00502, 0.874, 0.1363, 0.8768, 0.1372, 0.8923, 0.1372, 0.8923, 0.1363, 0.8768, 0.347, 0.878, 0.3479, 0.8946, 0.3479, 0.8946, 0.347, 0.878, 0.5805, 0.878, 0.5814, 0.8946, 0.5814, 0.8946, 0.5805, 0.878, 0.791, 0.8768, 0.7918, 0.8923, 0.8615, 0.04312, 0.8581, 0.05831, 0.7309, 0.05987, 0.735, 0.04179, 0.735, 0.04179, 0.7309, 0.05987, 0.5302, 0.06056, 0.5345, 0.0412, 0.5345, 0.0412, 0.5302, 0.06056, 0.309, 0.06056, 0.3134, 0.0412, 0.3134, 0.0412, 0.309, 0.06056, 0.111, 0.05987, 0.1151, 0.04179, 0.8673, 0.0304, 0.8615, 0.04312, 0.735, 0.04179, 0.7418, 0.02665, 0.7418, 0.02665, 0.735, 0.04179, 0.5345, 0.0412, 0.5419, 0.025, 0.5419, 0.025, 0.5345, 0.0412, 0.3134, 0.0412, 0.3207, 0.025, 0.3207, 0.025, 0.3134, 0.0412, 0.1151, 0.04179, 0.1219, 0.02665, 0.923, 0.9153, 0.9222, 0.9304, 0.7906, 0.9305, 0.7915, 0.9126, 0.7915, 0.9126, 0.7906, 0.9305, 0.579, 0.9306, 0.58, 0.9114, 0.58, 0.9114, 0.579, 0.9306, 0.3442, 0.9306, 0.3452, 0.9114, 0.3452, 0.9114, 0.3442, 0.9306, 0.1324, 0.9305, 0.1333, 0.9126, 0.0112, 0.4719, 0.00549, 0.459, 0.1247, 0.4626, 0.1315, 0.4779, 0.1315, 0.4779, 0.1247, 0.4626, 0.3193, 0.4668, 0.3266, 0.4832, 0.3266, 0.4832, 0.3193, 0.4668, 0.5364, 0.4709, 0.5437, 0.4872, 0.5437, 0.4872, 0.5364, 0.4709, 0.7333, 0.474, 0.7401, 0.4892, 0.81, 0.4212, 0.8001, 0.4213, 0.8041, 0.409, 0.8125, 0.4138, 0.8001, 0.4213, 0.7927, 0.4198, 0.7974, 0.4054, 0.8041, 0.409, 0.8125, 0.4138, 0.8041, 0.409, 0.8157, 0.4012, 0.8195, 0.409, 0.9184, 0.8838, 0.9092, 0.8876, 0.9084, 0.8743, 0.9178, 0.8725, 0.8144, 0.4358, 0.807, 0.4426, 0.8011, 0.4331, 0.8108, 0.43, 0.003261, 0.9445, 0.01279, 0.9468, 0.0117, 0.9566, 0.002341, 0.9528, 0.8218, 0.4365, 0.8193, 0.4438, 0.807, 0.4426, 0.8144, 0.4358, 0.00418, 0.9305, 0.01387, 0.9304, 0.01279, 0.9468, 0.003261, 0.9445, 0.8636, 0.4713, 0.8558, 0.4739, 0.8531, 0.4606, 0.8619, 0.4633, 0.8558, 0.4739, 0.8451, 0.4749, 0.8419, 0.4593, 0.8531, 0.4606, 0.8619, 0.4633, 0.8531, 0.4606, 0.8561, 0.4502, 0.8638, 0.4569, 0.8531, 0.4606, 0.8419, 0.4593, 0.8455, 0.4471, 0.8561, 0.4502, 0.8716, 0.485, 0.8679, 0.4938, 0.861, 0.4855, 0.8675, 0.48, 0.8679, 0.4938, 0.859, 0.4977, 0.851, 0.4879, 0.861, 0.4855, 0.8291, 0.4063, 0.8286, 0.3976, 0.8409, 0.3988, 0.8366, 0.4071, 0.9169, 0.8588, 0.9075, 0.8589, 0.9065, 0.8425, 0.916, 0.8448, 0.8195, 0.409, 0.8157, 0.4012, 0.8286, 0.3976, 0.8291, 0.4063, 0.9178, 0.8725, 0.9084, 0.8743, 0.9075, 0.8589, 0.9169, 0.8588, 0.8675, 0.48, 0.861, 0.4855, 0.8558, 0.4739, 0.8636, 0.4713, 0.861, 0.4855, 0.851, 0.4879, 0.8451, 0.4749, 0.8558, 0.4739, 0.8638, 0.4569, 0.8561, 0.4502, 0.8615, 0.4438, 0.8678, 0.4521, 0.004882, 0.9168, 0.01465, 0.915, 0.01387, 0.9304, 0.00418, 0.9305, 0.8108, 0.43, 0.8011, 0.4331, 0.8001, 0.4213, 0.81, 0.4212, 0.8011, 0.4331, 0.7938, 0.433, 0.7927, 0.4198, 0.8001, 0.4213, 0.7918, 0.8923, 0.791, 0.8768, 0.9084, 0.8743, 0.9092, 0.8876, 0.02263, 0.3186, 0.02839, 0.304, 0.1331, 0.3049, 0.1263, 0.3219, 0.1359, 0.2878, 0.1331, 0.3049, 0.02839, 0.304, 0.03079, 0.2894, 0.1302, 0.534, 0.1315, 0.5531, 0.0123, 0.5501, 0.01118, 0.5337, 0.01133, 0.5183, 0.01272, 0.5046, 0.132, 0.5, 0.1304, 0.5159, 0.7281, 0.1963, 0.7276, 0.1816, 0.7332, 0.1674, 0.7475, 0.1616, 0.7625, 0.1616, 0.7772, 0.1674, 0.7837, 0.1816, 0.7842, 0.1963, 0.7786, 0.2104, 0.7643, 0.2163, 0.7493, 0.2163, 0.7346, 0.2104, 0.1405, 0.7872, 0.1408, 0.8054, 0.0196, 0.8051, 0.01934, 0.7895, 0.8479, 0.1474, 0.8415, 0.1493, 0.8359, 0.1477, 0.8319, 0.141, 0.8292, 0.1314, 0.8291, 0.1235, 0.8331, 0.119, 0.8394, 0.1172, 0.845, 0.1188, 0.849, 0.1254, 0.8517, 0.1351, 0.8518, 0.143, 0.8081, 0.7872, 0.8062, 0.771, 0.939, 0.7761, 0.9406, 0.7897, 0.6873, 0.2683, 0.6808, 0.2511, 0.7986, 0.2503, 0.8041, 0.2647, 0.01934, 0.7895, 0.01768, 0.7756, 0.1385, 0.771, 0.1405, 0.7872, 0.103, 0.2341, 0.1056, 0.2511, 0.004638, 0.2504, 0.002341, 0.2358, 0.7978, 0.5159, 0.7994, 0.5, 0.9339, 0.5051, 0.9325, 0.5185, 0.6948, 0.3219, 0.7015, 0.3049, 0.8126, 0.3039, 0.807, 0.3182, 0.1408, 0.8054, 0.1394, 0.8245, 0.01841, 0.8214, 0.0196, 0.8051, 0.815, 0.2896, 0.8126, 0.3039, 0.7015, 0.3049, 0.7043, 0.2878, 0.7043, 0.2878, 0.7015, 0.3049, 0.5199, 0.3053, 0.5229, 0.2871, 0.5229, 0.2871, 0.5199, 0.3053, 0.3171, 0.3053, 0.3201, 0.2871, 0.3201, 0.2871, 0.3171, 0.3053, 0.1331, 0.3049, 0.1359, 0.2878, 0.1042, 0.2182, 0.103, 0.2341, 0.002341, 0.2358, 0.003428, 0.2222, 0.1263, 0.3219, 0.1331, 0.3049, 0.3171, 0.3053, 0.3099, 0.3236, 0.3099, 0.3236, 0.3171, 0.3053, 0.5199, 0.3053, 0.5127, 0.3236, 0.5127, 0.3236, 0.5199, 0.3053, 0.7015, 0.3049, 0.6948, 0.3219, 0.1304, 0.5159, 0.1302, 0.534, 0.01118, 0.5337, 0.01133, 0.5183, 0.1304, 0.5159, 0.132, 0.5, 0.3463, 0.4977, 0.3445, 0.5147, 0.3445, 0.5147, 0.3463, 0.4977, 0.5844, 0.4977, 0.5826, 0.5147, 0.5826, 0.5147, 0.5844, 0.4977, 0.7994, 0.5, 0.7978, 0.5159, 0.7974, 0.2226, 0.7964, 0.236, 0.6781, 0.2341, 0.6794, 0.2182, 0.6794, 0.2182, 0.6781, 0.2341, 0.4918, 0.2333, 0.4931, 0.2163, 0.4931, 0.2163, 0.4918, 0.2333, 0.2866, 0.2333, 0.2879, 0.2163, 0.2879, 0.2163, 0.2866, 0.2333, 0.103, 0.2341, 0.1042, 0.2182, 0.9323, 0.5337, 0.9334, 0.5498, 0.7989, 0.5531, 0.7976, 0.534, 0.7976, 0.534, 0.7989, 0.5531, 0.5838, 0.5545, 0.5825, 0.5341, 0.5825, 0.5341, 0.5838, 0.5545, 0.3457, 0.5545, 0.3444, 0.5341, 0.3444, 0.5341, 0.3457, 0.5545, 0.1315, 0.5531, 0.1302, 0.534, 0.1121, 0.2683, 0.1056, 0.2511, 0.2895, 0.2515, 0.2964, 0.2699, 0.2964, 0.2699, 0.2895, 0.2515, 0.4946, 0.2515, 0.5016, 0.2699, 0.5016, 0.2699, 0.4946, 0.2515, 0.6808, 0.2511, 0.6873, 0.2683, 0.8098, 0.1156, 0.8099, 0.1308, 0.712, 0.1262, 0.7119, 0.1084, 0.1405, 0.7872, 0.1385, 0.771, 0.3537, 0.7688, 0.3557, 0.7861, 0.3557, 0.7861, 0.3537, 0.7688, 0.5918, 0.7688, 0.5939, 0.7861, 0.5939, 0.7861, 0.5918, 0.7688, 0.8062, 0.771, 0.8081, 0.7872, 0.8139, 0.2761, 0.815, 0.2896, 0.7043, 0.2878, 0.7031, 0.2718, 0.7031, 0.2718, 0.7043, 0.2878, 0.5229, 0.2871, 0.5215, 0.2699, 0.5215, 0.2699, 0.5229, 0.2871, 0.3201, 0.2871, 0.3187, 0.2699, 0.3187, 0.2699, 0.3201, 0.2871, 0.1359, 0.2878, 0.1346, 0.2718, 0.9409, 0.805, 0.9397, 0.821, 0.807, 0.8245, 0.8084, 0.8054, 0.8084, 0.8054, 0.807, 0.8245, 0.5928, 0.826, 0.5942, 0.8056, 0.5942, 0.8056, 0.5928, 0.826, 0.3546, 0.826, 0.3561, 0.8056, 0.3561, 0.8056, 0.3546, 0.826, 0.1394, 0.8245, 0.1408, 0.8054, 0.9406, 0.7897, 0.9409, 0.805, 0.8084, 0.8054, 0.8081, 0.7872, 0.8081, 0.7872, 0.8084, 0.8054, 0.5942, 0.8056, 0.5939, 0.7861, 0.5939, 0.7861, 0.5942, 0.8056, 0.3561, 0.8056, 0.3557, 0.7861, 0.3557, 0.7861, 0.3561, 0.8056, 0.1408, 0.8054, 0.1405, 0.7872, 0.7964, 0.236, 0.7986, 0.2503, 0.6808, 0.2511, 0.6781, 0.2341, 0.6781, 0.2341, 0.6808, 0.2511, 0.4946, 0.2515, 0.4918, 0.2333, 0.4918, 0.2333, 0.4946, 0.2515, 0.2895, 0.2515, 0.2866, 0.2333, 0.2866, 0.2333, 0.2895, 0.2515, 0.1056, 0.2511, 0.103, 0.2341, 0.9325, 0.5185, 0.9323, 0.5337, 0.7976, 0.534, 0.7978, 0.5159, 0.7978, 0.5159, 0.7976, 0.534, 0.5825, 0.5341, 0.5826, 0.5147, 0.5826, 0.5147, 0.5825, 0.5341, 0.3444, 0.5341, 0.3445, 0.5147, 0.3445, 0.5147, 0.3444, 0.5341, 0.1302, 0.534, 0.1304, 0.5159, 0.002952, 0.805, 0.009009, 0.805, 0.008006, 0.8189, 0.002341, 0.8134, 0.009009, 0.805, 0.0196, 0.8051, 0.01841, 0.8214, 0.008006, 0.8189, 0.01113, 0.2856, 0.01932, 0.2787, 0.02024, 0.2904, 0.01169, 0.2927, 0.01932, 0.2787, 0.0297, 0.2756, 0.03079, 0.2894, 0.02024, 0.2904, 0.8291, 0.1235, 0.82, 0.1182, 0.8265, 0.1109, 0.8331, 0.119, 0.007365, 0.7793, 0.01768, 0.7756, 0.01934, 0.7895, 0.008784, 0.7911, 0.8292, 0.1314, 0.8201, 0.1312, 0.82, 0.1182, 0.8291, 0.1235, 0.8201, 0.1312, 0.8099, 0.1308, 0.8098, 0.1156, 0.82, 0.1182, 0.8415, 0.1493, 0.8396, 0.1578, 0.8304, 0.1551, 0.8359, 0.1477, 0.002341, 0.5338, 0.01118, 0.5337, 0.0123, 0.5501, 0.003287, 0.5477, 0.8359, 0.1477, 0.8304, 0.1551, 0.8238, 0.1441, 0.8319, 0.141, 0.8304, 0.1551, 0.8217, 0.1582, 0.8139, 0.1453, 0.8238, 0.1441, 0.007117, 0.31, 0.0132, 0.3159, 0.005347, 0.3218, 0.002341, 0.3135, 0.003657, 0.5084, 0.01272, 0.5046, 0.01133, 0.5183, 0.002471, 0.52, 0.01009, 0.3024, 0.0181, 0.3035, 0.0132, 0.3159, 0.007117, 0.31, 0.0181, 0.3035, 0.02839, 0.304, 0.02263, 0.3186, 0.0132, 0.3159, 0.01169, 0.2927, 0.02024, 0.2904, 0.0181, 0.3035, 0.01009, 0.3024, 0.02024, 0.2904, 0.03079, 0.2894, 0.02839, 0.304, 0.0181, 0.3035, 0.8479, 0.1474, 0.8481, 0.1552, 0.8396, 0.1578, 0.8415, 0.1493, 0.002471, 0.52, 0.01133, 0.5183, 0.01118, 0.5337, 0.002341, 0.5338, 0.8319, 0.141, 0.8238, 0.1441, 0.8201, 0.1312, 0.8292, 0.1314, 0.8238, 0.1441, 0.8139, 0.1453, 0.8099, 0.1308, 0.8201, 0.1312, 0.8331, 0.119, 0.8265, 0.1109, 0.835, 0.1084, 0.8394, 0.1172, 0.008784, 0.7911, 0.01934, 0.7895, 0.0196, 0.8051, 0.009009, 0.805, 0.1346, 0.2718, 0.1359, 0.2878, 0.03079, 0.2894, 0.0297, 0.2756, 0.9914, 0.6019, 0.8648, 0.6057, 0.8622, 0.5899, 0.9891, 0.5884, 0.8586, 0.573, 0.9861, 0.5739, 0.9891, 0.5884, 0.8622, 0.5899, 0.8499, 0.6447, 0.9765, 0.6421, 0.974, 0.6545, 0.847, 0.6592, 0.9787, 0.6274, 0.8525, 0.6276, 0.8548, 0.6088, 0.9807, 0.6113, 0.7905, 0.3501, 0.7982, 0.3361, 0.8133, 0.3302, 0.828, 0.3302, 0.8415, 0.3361, 0.8456, 0.3501, 0.8437, 0.3647, 0.8359, 0.3787, 0.8209, 0.3846, 0.8062, 0.3846, 0.7927, 0.3787, 0.7886, 0.3647, 0.8532, 0.7348, 0.981, 0.7346, 0.9834, 0.7493, 0.856, 0.7519, 0.8451, 0.2516, 0.8413, 0.2583, 0.8334, 0.2611, 0.8234, 0.2611, 0.8161, 0.2583, 0.8137, 0.2516, 0.8147, 0.2426, 0.8186, 0.2358, 0.8264, 0.233, 0.8365, 0.233, 0.8437, 0.2358, 0.8461, 0.2426, 0.1452, 0.7348, 0.004147, 0.7346, 0.002341, 0.7188, 0.1431, 0.7161, 0.8613, 0.6634, 1.002, 0.6676, 1.0, 0.6811, 0.8588, 0.6794, 0.981, 0.7346, 0.8532, 0.7348, 0.851, 0.7161, 0.9792, 0.7186, 0.1442, 0.6964, 0.01602, 0.6954, 0.01898, 0.6809, 0.1477, 0.6794, 0.1484, 0.6276, 0.006996, 0.6274, 0.008909, 0.6116, 0.1507, 0.6088, 0.1545, 0.6057, 0.01106, 0.6015, 0.008809, 0.5882, 0.1519, 0.5899, 0.856, 0.7519, 0.9834, 0.7493, 0.9862, 0.7618, 0.8593, 0.7665, 0.005843, 0.574, 0.1483, 0.573, 0.1519, 0.5899, 0.008809, 0.5882, 0.1483, 0.573, 0.3769, 0.5726, 0.3807, 0.5907, 0.1519, 0.5899, 0.3769, 0.5726, 0.6303, 0.5726, 0.6341, 0.5907, 0.3807, 0.5907, 0.6303, 0.5726, 0.8586, 0.573, 0.8622, 0.5899, 0.6341, 0.5907, 0.14, 0.7132, 0.01242, 0.7098, 0.01602, 0.6954, 0.1442, 0.6964, 0.8648, 0.6057, 0.6369, 0.6076, 0.6341, 0.5907, 0.8622, 0.5899, 0.6369, 0.6076, 0.3836, 0.6076, 0.3807, 0.5907, 0.6341, 0.5907, 0.3836, 0.6076, 0.1545, 0.6057, 0.1519, 0.5899, 0.3807, 0.5907, 0.8525, 0.6276, 0.9787, 0.6274, 0.9765, 0.6421, 0.8499, 0.6447, 0.8525, 0.6276, 0.6263, 0.6277, 0.6287, 0.6076, 0.8548, 0.6088, 0.6263, 0.6277, 0.3751, 0.6277, 0.3775, 0.6076, 0.6287, 0.6076, 0.3751, 0.6277, 0.1484, 0.6276, 0.1507, 0.6088, 0.3775, 0.6076, 0.9938, 0.7094, 0.8511, 0.7132, 0.8554, 0.6964, 0.9974, 0.6953, 0.8511, 0.7132, 0.6223, 0.7148, 0.6268, 0.6968, 0.8554, 0.6964, 0.6223, 0.7148, 0.3686, 0.7148, 0.3731, 0.6968, 0.6268, 0.6968, 0.3686, 0.7148, 0.14, 0.7132, 0.1442, 0.6964, 0.3731, 0.6968, 0.004762, 0.6418, 0.1458, 0.6447, 0.1429, 0.6592, 0.002341, 0.6539, 0.1458, 0.6447, 0.3722, 0.646, 0.3692, 0.6615, 0.1429, 0.6592, 0.3722, 0.646, 0.6234, 0.646, 0.6203, 0.6615, 0.3692, 0.6615, 0.6234, 0.646, 0.8499, 0.6447, 0.847, 0.6592, 0.6203, 0.6615, 0.1501, 0.6634, 0.3794, 0.6615, 0.3768, 0.6787, 0.1477, 0.6794, 0.3794, 0.6615, 0.6331, 0.6615, 0.6305, 0.6787, 0.3768, 0.6787, 0.6331, 0.6615, 0.8613, 0.6634, 0.8588, 0.6794, 0.6305, 0.6787, 0.02109, 0.6671, 0.1501, 0.6634, 0.1477, 0.6794, 0.01898, 0.6809, 0.8532, 0.7348, 0.6252, 0.7349, 0.6229, 0.7148, 0.851, 0.7161, 0.6252, 0.7349, 0.3726, 0.7349, 0.3703, 0.7148, 0.6229, 0.7148, 0.3726, 0.7349, 0.1452, 0.7348, 0.1431, 0.7161, 0.3703, 0.7148, 0.002341, 0.5598, 0.1442, 0.5561, 0.1483, 0.573, 0.005843, 0.574, 0.1442, 0.5561, 0.3725, 0.5545, 0.3769, 0.5726, 0.1483, 0.573, 0.3725, 0.5545, 0.6258, 0.5545, 0.6303, 0.5726, 0.3769, 0.5726, 0.6258, 0.5545, 0.8545, 0.5561, 0.8586, 0.573, 0.6303, 0.5726, 0.006507, 0.749, 0.1481, 0.7519, 0.1514, 0.7665, 0.009277, 0.7612, 0.1481, 0.7519, 0.3756, 0.7532, 0.3792, 0.7688, 0.1514, 0.7665, 0.3756, 0.7532, 0.6282, 0.7532, 0.6317, 0.7688, 0.3792, 0.7688, 0.6282, 0.7532, 0.856, 0.7519, 0.8593, 0.7665, 0.6317, 0.7688, 0.004147, 0.7346, 0.1452, 0.7348, 0.1481, 0.7519, 0.006507, 0.749, 0.1452, 0.7348, 0.3726, 0.7349, 0.3756, 0.7532, 0.1481, 0.7519, 0.3726, 0.7349, 0.6252, 0.7349, 0.6282, 0.7532, 0.3756, 0.7532, 0.6252, 0.7349, 0.8532, 0.7348, 0.856, 0.7519, 0.6282, 0.7532, 0.9974, 0.6953, 0.8554, 0.6964, 0.8588, 0.6794, 1.0, 0.6811, 0.8554, 0.6964, 0.6268, 0.6968, 0.6305, 0.6787, 0.8588, 0.6794, 0.6268, 0.6968, 0.3731, 0.6968, 0.3768, 0.6787, 0.6305, 0.6787, 0.3731, 0.6968, 0.1442, 0.6964, 0.1477, 0.6794, 0.3768, 0.6787, 0.006996, 0.6274, 0.1484, 0.6276, 0.1458, 0.6447, 0.004762, 0.6418, 0.1484, 0.6276, 0.3751, 0.6277, 0.3722, 0.646, 0.1458, 0.6447, 0.3751, 0.6277, 0.6263, 0.6277, 0.6234, 0.646, 0.3722, 0.646, 0.6263, 0.6277, 0.8525, 0.6276, 0.8499, 0.6447, 0.6234, 0.646, 0.8137, 0.2516, 0.8161, 0.2583, 0.808, 0.2653, 0.8041, 0.2542, 0.9938, 0.7474, 0.9962, 0.758, 0.9862, 0.7618, 0.9834, 0.7493, 0.8161, 0.2583, 0.8234, 0.2611, 0.8199, 0.2699, 0.808, 0.2653, 0.9931, 0.5621, 0.9961, 0.5744, 0.9861, 0.5739, 0.9825, 0.5594, 0.8186, 0.2358, 0.8147, 0.2426, 0.8054, 0.2421, 0.8117, 0.231, 0.9901, 0.7206, 0.9917, 0.7342, 0.981, 0.7346, 0.9792, 0.7186, 0.8264, 0.233, 0.8186, 0.2358, 0.8117, 0.231, 0.8247, 0.2264, 0.008052, 0.6819, 0.009849, 0.6702, 0.02109, 0.6671, 0.01898, 0.6809, 0.8461, 0.2426, 0.8437, 0.2358, 0.8501, 0.231, 0.854, 0.2421, 0.9866, 0.6401, 0.9845, 0.6507, 0.974, 0.6545, 0.9765, 0.6421, 0.8437, 0.2358, 0.8365, 0.233, 0.8381, 0.2264, 0.8501, 0.231, 0.002341, 0.7071, 0.005412, 0.6948, 0.01602, 0.6954, 0.01242, 0.7098, 0.8413, 0.2583, 0.8451, 0.2516, 0.8527, 0.2542, 0.8463, 0.2653, 0.9903, 0.6133, 0.9886, 0.627, 0.9787, 0.6274, 0.9807, 0.6113, 0.8334, 0.2611, 0.8413, 0.2583, 0.8463, 0.2653, 0.8334, 0.2699, 0.9988, 0.5873, 1.001, 0.5988, 0.9914, 0.6019, 0.9891, 0.5884, 0.8234, 0.2611, 0.8334, 0.2611, 0.8334, 0.2699, 0.8199, 0.2699, 0.9961, 0.5744, 0.9988, 0.5873, 0.9891, 0.5884, 0.9861, 0.5739, 0.8451, 0.2516, 0.8461, 0.2426, 0.854, 0.2421, 0.8527, 0.2542, 0.9886, 0.627, 0.9866, 0.6401, 0.9765, 0.6421, 0.9787, 0.6274, 0.8365, 0.233, 0.8264, 0.233, 0.8247, 0.2264, 0.8381, 0.2264, 0.005412, 0.6948, 0.008052, 0.6819, 0.01898, 0.6809, 0.01602, 0.6954, 0.8147, 0.2426, 0.8137, 0.2516, 0.8041, 0.2542, 0.8054, 0.2421, 0.9917, 0.7342, 0.9938, 0.7474, 0.9834, 0.7493, 0.981, 0.7346, 0.8545, 0.5561, 0.9825, 0.5594, 0.9861, 0.5739, 0.8586, 0.573])
me_plane_003.materials.append(mat_material_002)
me_plane_003.update()
me_plane_008 = bpy.data.meshes.new('Plane.008')
me_plane_008.from_pydata([(-15.15, 2.617, -27.96), (-15.29, 2.757, -27.96), (-14.82, 2.757, -27.96), (-14.96, 2.617, -27.96), (-15.15, 3.087, -27.96), (-15.29, 2.947, -27.96), (-14.96, 3.087, -27.96), (-14.82, 2.947, -27.96), (15.76, -3.991, 27.35), (15.62, -3.851, 27.35), (16.09, -3.851, 27.35), (15.95, -3.991, 27.35), (15.76, -3.521, 27.35), (15.62, -3.661, 27.35), (15.95, -3.521, 27.35), (16.09, -3.661, 27.35), (-22.99, 9.713, 2.959), (-23.03, 9.845, 3.1), (-22.77, 9.845, 2.708), (-22.88, 9.713, 2.8), (-22.86, 10.16, 3.043), (-22.98, 10.03, 3.134), (-22.76, 10.16, 2.884), (-22.72, 10.03, 2.742), (36.09, -12.94, 8.034), (36.05, -12.81, 8.176), (36.31, -12.81, 7.783), (36.19, -12.94, 7.875), (36.21, -12.49, 8.118), (36.1, -12.63, 8.21), (36.32, -12.49, 7.959), (36.36, -12.63, 7.817), (-1.55, 62.22, -18.15), (-1.737, 62.17, -18.18), (-1.316, 61.96, -18.21), (-1.379, 62.14, -18.16), (-1.757, 61.82, -18.29), (-1.821, 62.0, -18.23), (-1.587, 61.74, -18.3), (-1.4, 61.8, -18.27), (25.04, 39.23, 34.63), (24.85, 39.17, 34.6), (25.28, 38.97, 34.57), (25.21, 39.15, 34.62), (24.83, 38.83, 34.5), (24.77, 39.01, 34.55), (25.0, 38.75, 34.48), (25.19, 38.8, 34.51), (-12.59, 52.6, 9.441), (-12.69, 52.46, 9.541), (-12.43, 52.46, 9.148), (-12.48, 52.6, 9.282), (-12.67, 52.14, 9.383), (-12.73, 52.28, 9.517), (-12.57, 52.14, 9.224), (-12.47, 52.28, 9.124), (50.07, 47.22, 15.18), (49.97, 47.08, 15.28), (50.23, 47.08, 14.89), (50.18, 47.22, 15.02), (49.98, 46.76, 15.12), (49.93, 46.9, 15.26), (50.09, 46.76, 14.96), (50.19, 46.9, 14.87)], [], [(1, 5, 4, 6, 7, 2, 3, 0), (9, 8, 11, 10, 15, 14, 12, 13), (0, 3, 11, 8), (5, 1, 9, 13), (4, 5, 13, 12), (7, 6, 14, 15), (3, 2, 10, 11), (1, 0, 8, 9), (6, 4, 12, 14), (2, 7, 15, 10), (17, 21, 20, 22, 23, 18, 19, 16), (25, 24, 27, 26, 31, 30, 28, 29), (16, 19, 27, 24), (21, 17, 25, 29), (20, 21, 29, 28), (23, 22, 30, 31), (19, 18, 26, 27), (17, 16, 24, 25), (22, 20, 28, 30), (18, 23, 31, 26), (33, 32, 35, 34, 39, 38, 36, 37), (41, 45, 44, 46, 47, 42, 43, 40), (32, 40, 43, 35), (37, 45, 41, 33), (36, 44, 45, 37), (39, 47, 46, 38), (35, 43, 42, 34), (33, 41, 40, 32), (38, 46, 44, 36), (34, 42, 47, 39), (49, 48, 51, 50, 55, 54, 52, 53), (57, 61, 60, 62, 63, 58, 59, 56), (48, 56, 59, 51), (53, 61, 57, 49), (52, 60, 61, 53), (55, 63, 62, 54), (51, 59, 58, 50), (49, 57, 56, 48), (54, 62, 60, 52), (50, 58, 63, 55)])
_uv = me_plane_008.uv_layers.new(name='UVMap')
_uv.uv.foreach_set('vector', [0.0, 0.2975, 0.0, 0.7025, 0.2975, 1.0, 0.7025, 1.0, 1.0, 0.7025, 1.0, 0.2975, 0.7025, 0.0, 0.2975, 0.0, 0.0, 0.2975, 0.2975, 0.0, 0.7025, 0.0, 1.0, 0.2975, 1.0, 0.7025, 0.7025, 1.0, 0.2975, 1.0, 0.0, 0.7025, 0.2975, 0.0, 0.7025, 0.0, 0.7025, 0.0, 0.2975, 0.0, 0.0, 0.7025, 0.0, 0.2975, 0.0, 0.2975, 0.0, 0.7025, 0.2975, 1.0, 0.0, 0.7025, 0.0, 0.7025, 0.2975, 1.0, 1.0, 0.7025, 0.7025, 1.0, 0.7025, 1.0, 1.0, 0.7025, 0.7025, 0.0, 1.0, 0.2975, 1.0, 0.2975, 0.7025, 0.0, 0.0, 0.2975, 0.2975, 0.0, 0.2975, 0.0, 0.0, 0.2975, 0.7025, 1.0, 0.2975, 1.0, 0.2975, 1.0, 0.7025, 1.0, 1.0, 0.2975, 1.0, 0.7025, 1.0, 0.7025, 1.0, 0.2975, 0.0, 0.2975, 0.0, 0.7025, 0.2975, 1.0, 0.7025, 1.0, 1.0, 0.7025, 1.0, 0.2975, 0.7025, 0.0, 0.2975, 0.0, 0.0, 0.2975, 0.2975, 0.0, 0.7025, 0.0, 1.0, 0.2975, 1.0, 0.7025, 0.7025, 1.0, 0.2975, 1.0, 0.0, 0.7025, 0.2975, 0.0, 0.7025, 0.0, 0.7025, 0.0, 0.2975, 0.0, 0.0, 0.7025, 0.0, 0.2975, 0.0, 0.2975, 0.0, 0.7025, 0.2975, 1.0, 0.0, 0.7025, 0.0, 0.7025, 0.2975, 1.0, 1.0, 0.7025, 0.7025, 1.0, 0.7025, 1.0, 1.0, 0.7025, 0.7025, 0.0, 1.0, 0.2975, 1.0, 0.2975, 0.7025, 0.0, 0.0, 0.2975, 0.2975, 0.0, 0.2975, 0.0, 0.0, 0.2975, 0.7025, 1.0, 0.2975, 1.0, 0.2975, 1.0, 0.7025, 1.0, 1.0, 0.2975, 1.0, 0.7025, 1.0, 0.7025, 1.0, 0.2975, 0.0, 0.2975, 0.2975, 0.0, 0.7025, 0.0, 1.0, 0.2975, 1.0, 0.7025, 0.7025, 1.0, 0.2975, 1.0, 0.0, 0.7025, 0.0, 0.2975, 0.0, 0.7025, 0.2975, 1.0, 0.7025, 1.0, 1.0, 0.7025, 1.0, 0.2975, 0.7025, 0.0, 0.2975, 0.0, 0.2975, 0.0, 0.2975, 0.0, 0.7025, 0.0, 0.7025, 0.0, 0.0, 0.7025, 0.0, 0.7025, 0.0, 0.2975, 0.0, 0.2975, 0.2975, 1.0, 0.2975, 1.0, 0.0, 0.7025, 0.0, 0.7025, 1.0, 0.7025, 1.0, 0.7025, 0.7025, 1.0, 0.7025, 1.0, 0.7025, 0.0, 0.7025, 0.0, 1.0, 0.2975, 1.0, 0.2975, 0.0, 0.2975, 0.0, 0.2975, 0.2975, 0.0, 0.2975, 0.0, 0.7025, 1.0, 0.7025, 1.0, 0.2975, 1.0, 0.2975, 1.0, 1.0, 0.2975, 1.0, 0.2975, 1.0, 0.7025, 1.0, 0.7025, 0.0, 0.2975, 0.2975, 0.0, 0.7025, 0.0, 1.0, 0.2975, 1.0, 0.7025, 0.7025, 1.0, 0.2975, 1.0, 0.0, 0.7025, 0.0, 0.2975, 0.0, 0.7025, 0.2975, 1.0, 0.7025, 1.0, 1.0, 0.7025, 1.0, 0.2975, 0.7025, 0.0, 0.2975, 0.0, 0.2975, 0.0, 0.2975, 0.0, 0.7025, 0.0, 0.7025, 0.0, 0.0, 0.7025, 0.0, 0.7025, 0.0, 0.2975, 0.0, 0.2975, 0.2975, 1.0, 0.2975, 1.0, 0.0, 0.7025, 0.0, 0.7025, 1.0, 0.7025, 1.0, 0.7025, 0.7025, 1.0, 0.7025, 1.0, 0.7025, 0.0, 0.7025, 0.0, 1.0, 0.2975, 1.0, 0.2975, 0.0, 0.2975, 0.0, 0.2975, 0.2975, 0.0, 0.2975, 0.0, 0.7025, 1.0, 0.7025, 1.0, 0.2975, 1.0, 0.2975, 1.0, 1.0, 0.2975, 1.0, 0.2975, 1.0, 0.7025, 1.0, 0.7025])
me_plane_008.materials.append(mat_material)
me_plane_008.update()
me_plane_011 = bpy.data.meshes.new('Plane.011')
me_plane_011.from_pydata([(-15.15, 2.617, -27.96), (-15.29, 2.757, -27.96), (-14.82, 2.757, -27.96), (-14.96, 2.617, -27.96), (-15.15, 3.087, -27.96), (-15.29, 2.947, -27.96), (-14.96, 3.087, -27.96), (-14.82, 2.947, -27.96), (14.96, -3.087, 27.96), (14.82, -2.947, 27.96), (15.29, -2.947, 27.96), (15.15, -3.087, 27.96), (14.96, -2.617, 27.96), (14.82, -2.757, 27.96), (15.15, -2.617, 27.96), (15.29, -2.757, 27.96), (-22.99, 9.713, 2.959), (-23.03, 9.845, 3.1), (-22.77, 9.845, 2.708), (-22.88, 9.713, 2.8), (-22.86, 10.16, 3.043), (-22.98, 10.03, 3.134), (-22.76, 10.16, 2.884), (-22.72, 10.03, 2.742), (37.23, -12.53, 7.105), (37.19, -12.4, 7.247), (37.45, -12.4, 6.854), (37.34, -12.53, 6.946), (37.36, -12.09, 7.189), (37.24, -12.22, 7.281), (37.47, -12.09, 7.03), (37.5, -12.22, 6.888)], [], [(1, 5, 4, 6, 7, 2, 3, 0), (9, 8, 11, 10, 15, 14, 12, 13), (0, 3, 11, 8), (5, 1, 9, 13), (4, 5, 13, 12), (7, 6, 14, 15), (3, 2, 10, 11), (1, 0, 8, 9), (6, 4, 12, 14), (2, 7, 15, 10), (17, 21, 20, 22, 23, 18, 19, 16), (25, 24, 27, 26, 31, 30, 28, 29), (16, 19, 27, 24), (21, 17, 25, 29), (20, 21, 29, 28), (23, 22, 30, 31), (19, 18, 26, 27), (17, 16, 24, 25), (22, 20, 28, 30), (18, 23, 31, 26)])
_uv = me_plane_011.uv_layers.new(name='UVMap')
_uv.uv.foreach_set('vector', [0.0, 0.2975, 0.0, 0.7025, 0.2975, 1.0, 0.7025, 1.0, 1.0, 0.7025, 1.0, 0.2975, 0.7025, 0.0, 0.2975, 0.0, 0.0, 0.2975, 0.2975, 0.0, 0.7025, 0.0, 1.0, 0.2975, 1.0, 0.7025, 0.7025, 1.0, 0.2975, 1.0, 0.0, 0.7025, 0.2975, 0.0, 0.7025, 0.0, 0.7025, 0.0, 0.2975, 0.0, 0.0, 0.7025, 0.0, 0.2975, 0.0, 0.2975, 0.0, 0.7025, 0.2975, 1.0, 0.0, 0.7025, 0.0, 0.7025, 0.2975, 1.0, 1.0, 0.7025, 0.7025, 1.0, 0.7025, 1.0, 1.0, 0.7025, 0.7025, 0.0, 1.0, 0.2975, 1.0, 0.2975, 0.7025, 0.0, 0.0, 0.2975, 0.2975, 0.0, 0.2975, 0.0, 0.0, 0.2975, 0.7025, 1.0, 0.2975, 1.0, 0.2975, 1.0, 0.7025, 1.0, 1.0, 0.2975, 1.0, 0.7025, 1.0, 0.7025, 1.0, 0.2975, 0.0, 0.2975, 0.0, 0.7025, 0.2975, 1.0, 0.7025, 1.0, 1.0, 0.7025, 1.0, 0.2975, 0.7025, 0.0, 0.2975, 0.0, 0.0, 0.2975, 0.2975, 0.0, 0.7025, 0.0, 1.0, 0.2975, 1.0, 0.7025, 0.7025, 1.0, 0.2975, 1.0, 0.0, 0.7025, 0.2975, 0.0, 0.7025, 0.0, 0.7025, 0.0, 0.2975, 0.0, 0.0, 0.7025, 0.0, 0.2975, 0.0, 0.2975, 0.0, 0.7025, 0.2975, 1.0, 0.0, 0.7025, 0.0, 0.7025, 0.2975, 1.0, 1.0, 0.7025, 0.7025, 1.0, 0.7025, 1.0, 1.0, 0.7025, 0.7025, 0.0, 1.0, 0.2975, 1.0, 0.2975, 0.7025, 0.0, 0.0, 0.2975, 0.2975, 0.0, 0.2975, 0.0, 0.0, 0.2975, 0.7025, 1.0, 0.2975, 1.0, 0.2975, 1.0, 0.7025, 1.0, 1.0, 0.2975, 1.0, 0.7025, 1.0, 0.7025, 1.0, 0.2975])
me_plane_011.materials.append(mat_material)
me_plane_011.update()
me_plane_012 = bpy.data.meshes.new('Plane.012')
me_plane_012.from_pydata([(-0.9638, 60.67, -17.68), (-1.151, 60.61, -17.71), (-0.7296, 60.4, -17.74), (-0.7932, 60.59, -17.69), (-1.171, 60.27, -17.82), (-1.235, 60.45, -17.77), (-1.001, 60.19, -17.83), (-0.8136, 60.24, -17.8), (25.04, 39.23, 34.63), (24.85, 39.17, 34.6), (25.28, 38.97, 34.57), (25.21, 39.15, 34.62), (24.83, 38.83, 34.5), (24.77, 39.01, 34.55), (25.0, 38.75, 34.48), (25.19, 38.8, 34.51), (-10.99, 51.57, 10.89), (-11.09, 51.43, 10.99), (-10.83, 51.43, 10.6), (-10.89, 51.57, 10.73), (-11.08, 51.11, 10.83), (-11.13, 51.25, 10.97), (-10.97, 51.11, 10.68), (-10.87, 51.25, 10.58), (50.3, 45.31, 15.34), (50.2, 45.17, 15.44), (50.46, 45.17, 15.04), (50.41, 45.31, 15.18), (50.22, 44.85, 15.28), (50.16, 44.99, 15.41), (50.32, 44.85, 15.12), (50.42, 44.99, 15.02)], [], [(1, 0, 3, 2, 7, 6, 4, 5), (9, 13, 12, 14, 15, 10, 11, 8), (0, 8, 11, 3), (5, 13, 9, 1), (4, 12, 13, 5), (7, 15, 14, 6), (3, 11, 10, 2), (1, 9, 8, 0), (6, 14, 12, 4), (2, 10, 15, 7), (17, 16, 19, 18, 23, 22, 20, 21), (25, 29, 28, 30, 31, 26, 27, 24), (16, 24, 27, 19), (21, 29, 25, 17), (20, 28, 29, 21), (23, 31, 30, 22), (19, 27, 26, 18), (17, 25, 24, 16), (22, 30, 28, 20), (18, 26, 31, 23)])
_uv = me_plane_012.uv_layers.new(name='UVMap')
_uv.uv.foreach_set('vector', [0.0, 0.2975, 0.2975, 0.0, 0.7025, 0.0, 1.0, 0.2975, 1.0, 0.7025, 0.7025, 1.0, 0.2975, 1.0, 0.0, 0.7025, 0.0, 0.2975, 0.0, 0.7025, 0.2975, 1.0, 0.7025, 1.0, 1.0, 0.7025, 1.0, 0.2975, 0.7025, 0.0, 0.2975, 0.0, 0.2975, 0.0, 0.2975, 0.0, 0.7025, 0.0, 0.7025, 0.0, 0.0, 0.7025, 0.0, 0.7025, 0.0, 0.2975, 0.0, 0.2975, 0.2975, 1.0, 0.2975, 1.0, 0.0, 0.7025, 0.0, 0.7025, 1.0, 0.7025, 1.0, 0.7025, 0.7025, 1.0, 0.7025, 1.0, 0.7025, 0.0, 0.7025, 0.0, 1.0, 0.2975, 1.0, 0.2975, 0.0, 0.2975, 0.0, 0.2975, 0.2975, 0.0, 0.2975, 0.0, 0.7025, 1.0, 0.7025, 1.0, 0.2975, 1.0, 0.2975, 1.0, 1.0, 0.2975, 1.0, 0.2975, 1.0, 0.7025, 1.0, 0.7025, 0.0, 0.2975, 0.2975, 0.0, 0.7025, 0.0, 1.0, 0.2975, 1.0, 0.7025, 0.7025, 1.0, 0.2975, 1.0, 0.0, 0.7025, 0.0, 0.2975, 0.0, 0.7025, 0.2975, 1.0, 0.7025, 1.0, 1.0, 0.7025, 1.0, 0.2975, 0.7025, 0.0, 0.2975, 0.0, 0.2975, 0.0, 0.2975, 0.0, 0.7025, 0.0, 0.7025, 0.0, 0.0, 0.7025, 0.0, 0.7025, 0.0, 0.2975, 0.0, 0.2975, 0.2975, 1.0, 0.2975, 1.0, 0.0, 0.7025, 0.0, 0.7025, 1.0, 0.7025, 1.0, 0.7025, 0.7025, 1.0, 0.7025, 1.0, 0.7025, 0.0, 0.7025, 0.0, 1.0, 0.2975, 1.0, 0.2975, 0.0, 0.2975, 0.0, 0.2975, 0.2975, 0.0, 0.2975, 0.0, 0.7025, 1.0, 0.7025, 1.0, 0.2975, 1.0, 0.2975, 1.0, 1.0, 0.2975, 1.0, 0.2975, 1.0, 0.7025, 1.0, 0.7025])
me_plane_012.materials.append(mat_material)
me_plane_012.update()

# ---- objects
ob_camera = bpy.data.objects.new('Camera', cam_camera)
ob_light = bpy.data.objects.new('Light', light_light)
ob_spot = bpy.data.objects.new('Spot', light_spot)
ob_plane = bpy.data.objects.new('Plane', me_plane)
ob_plane_003 = bpy.data.objects.new('Plane.003', me_plane_003)
ob_plane_007 = bpy.data.objects.new('Plane.007', me_plane_008)
ob_plane_009 = bpy.data.objects.new('Plane.009', me_plane_011)
ob_plane_010 = bpy.data.objects.new('Plane.010', me_plane_012)

# ---- transforms, parenting, visibility, modifiers, constraints
ob_camera.location = (7.359, -6.926, 4.958)
ob_camera.rotation_euler = (1.109, 0.0, 0.8149)
ob_camera.lock_rotations_4d = False
ob_camera.empty_display_type = 'ARROWS'
ob_camera.color = (0.0, 0.0, 0.0, 0.0)
ob_camera.hide_render = True
ob_camera.display_type = 'WIRE'
ob_camera.lineart.crease_threshold = 0.0
ob_light.location = (1.039, -2.779, 18.81)
ob_light.rotation_euler = (0.6503, 0.05522, 1.866)
ob_light.lock_rotations_4d = False
ob_light.empty_display_type = 'ARROWS'
ob_light.color = (0.0, 0.0, 0.0, 0.0)
ob_light.hide_render = True
ob_light.lineart.crease_threshold = 0.0
ob_spot.location = (0.0, -6.43, 17.84)
ob_spot.scale = (2.084, 2.084, 2.084)
ob_spot.hide_render = True
ob_plane.location = (1.213, 0.0, 4.701)
ob_plane.scale = (2.183, 2.396, 2.396)
_m = ob_plane.modifiers.new('Mirror', 'MIRROR')
_m.use_axis = (False, True, False)
_m.use_clip = True
_m = ob_plane.modifiers.new('Solidify', 'SOLIDIFY')
_m.thickness = 0.04
ob_plane_003.location = (-0.757, -1.145, 4.058)
ob_plane_003.rotation_euler = (-0.2706, 0.2527, -0.06924)
ob_plane_003.scale = (0.09995, 0.09989, 0.1322)
_m = ob_plane_003.modifiers.new('Auto Smooth', 'NODES')
_m.node_group = ng_auto_smooth
_gi = [s.identifier for s in ng_auto_smooth.interface.items_tree if s.item_type == 'SOCKET' and s.in_out == 'INPUT']
_m[_gi[1]] = 0.5236  # Angle
ob_plane_007.location = (0.6186, 1.439, 2.62)
ob_plane_007.rotation_euler = (-3.142, 2.557, 0.2783)
ob_plane_007.scale = (0.05391, 0.05391, 0.05391)
ob_plane_009.location = (-1.131, 0.2667, 2.62)
ob_plane_009.rotation_euler = (-3.142, 2.557, 1.849)
ob_plane_009.scale = (0.05391, 0.05391, 0.05391)
ob_plane_010.location = (-0.946, 0.2667, 2.62)
ob_plane_010.rotation_euler = (-3.142, 2.557, 1.849)
ob_plane_010.scale = (0.05391, 0.05391, 0.05391)

# ---- collection membership
scene.collection.objects.link(ob_camera)
scene.collection.objects.link(ob_light)
scene.collection.objects.link(ob_spot)
col_chair.objects.link(ob_plane)
col_chair.objects.link(ob_plane_003)
col_chair.objects.link(ob_plane_007)
col_chair.objects.link(ob_plane_009)
col_chair.objects.link(ob_plane_010)

# ---- scene / render settings (as saved in the file)
scene.camera = ob_camera
scene.frame_start = 1; scene.frame_end = 250; scene.frame_set(123)
scene.render.engine = 'BLENDER_EEVEE_NEXT'
scene.cycles.sampling_pattern = 'TABULATED_SOBOL'
scene.cycles.use_light_tree = False
scene.view_settings.view_transform = 'Filmic'
bpy.context.view_layer.update()

# ---- added for rendering (the .blend has no usable light): sun
light_auto_sun = bpy.data.lights.new('AutoSun', 'SUN')
light_auto_sun.energy = 3.0
light_auto_sun.angle = 0.0523599
ob_auto_sun = bpy.data.objects.new('AutoSun', light_auto_sun)
scene.collection.objects.link(ob_auto_sun)
ob_auto_sun.rotation_euler = (0.872665, 0.174533, 0.523599)
bpy.context.view_layer.update()
